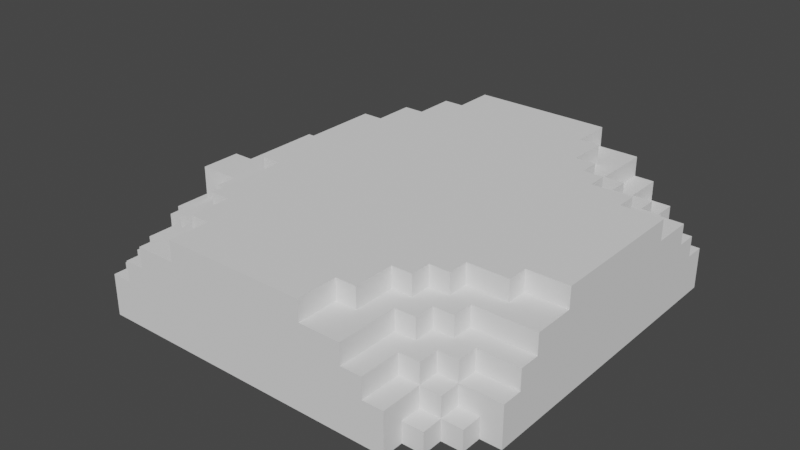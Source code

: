 # Source: Dirt_Tshape_rigg.blend  (saved by Blender 3.6.11; exported with 4.5.12 LTS)
import bpy
from mathutils import Matrix  # noqa: F401  (used for matrix-valued properties, if any)

bpy.ops.wm.read_factory_settings(use_empty=True)
scene = bpy.context.scene
scene.name = 'Scene'

# ---- collections
col_collection = bpy.data.collections.new('Collection'); scene.collection.children.link(col_collection)

# ---- materials (node trees are filled in below, after node groups)
mat_material_006 = bpy.data.materials.new('Material.006')
mat_material_006.use_transparent_shadow = False
mat_material_006.roughness = 1.0

# ---- material node trees
mat_material_006.use_nodes = True; mat_material_006.node_tree.nodes.clear()
_N = mat_material_006.node_tree.nodes; _L = mat_material_006.node_tree.links
n0 = _N.new('ShaderNodeBsdfPrincipled'); n0.name = 'Principled BSDF'; n0.location = (0, 300)
n0.distribution = 'GGX'
n0.subsurface_method = 'RANDOM_WALK_SKIN'
n0.inputs[2].default_value = 1.0
n0.inputs[3].default_value = 1.45
n0.inputs[13].default_value = 0.0
n0.inputs[27].default_value = (0.0, 0.0, 0.0, 1.0)
n0.inputs[28].default_value = 1.0
n1 = _N.new('ShaderNodeOutputMaterial'); n1.name = 'Material Output'; n1.location = (280, 300)
_L.new(n0.outputs[0], n1.inputs[0])
n1.is_active_output = True

# ---- world
world_world = bpy.data.worlds.new('World'); scene.world = world_world
world_world.use_nodes = True; world_world.node_tree.nodes.clear()
_N = world_world.node_tree.nodes; _L = world_world.node_tree.links
n0 = _N.new('ShaderNodeOutputWorld'); n0.name = 'World Output'; n0.location = (300, 300)
n1 = _N.new('ShaderNodeBackground'); n1.name = 'Background'; n1.location = (10, 300)
n1.inputs[0].default_value = (0.05088, 0.05088, 0.05088, 1.0)
_L.new(n1.outputs[0], n0.inputs[0])
n0.is_active_output = True
world_world.color = (0.05088, 0.05088, 0.05088)
world_world.use_sun_shadow = False
world_world.sun_shadow_jitter_overblur = 0.0

# ---- meshes
me_untitled_003 = bpy.data.meshes.new('Untitled.003')
me_untitled_003.from_pydata([(-0.95, -2e-06, -0.75), (-0.95, -2e-06, -0.35), (-0.95, 0.1, -0.75), (-0.95, 0.1, -0.35), (-1.05, -2e-06, -0.35), (-1.05, 0.1, -0.35), (-0.95, 0.1, -0.25), (-0.95, 0.2, -0.25), (-1.05, 0.1, -0.05), (-1.05, 0.2, -0.05), (-0.95, 0.1, -0.05), (-0.95, 0.2, -0.15), (-0.95, 0.2, -0.05), (-0.75, -2e-06, -1.05), (-0.85, -2e-06, -0.95), (-0.75, -2e-06, -0.95), (-0.75, 0.2, -1.05), (-0.85, 0.1, -0.95), (-0.85, 0.1, -0.85), (-0.85, 0.2, -0.85), (-0.75, 0.1, -0.95), (-0.75, 0.1, -0.85), (-0.75, 0.2, -0.85), (-0.65, 0.2, -1.05), (-0.55, 0.3, -1.05), (-0.65, 0.2, -0.85), (-0.35, 0.4, -1.05), (0.75, -2e-06, -1.05), (0.35, 0.4, -1.05), (-0.85, -2e-06, -0.75), (-0.85, 0.1, -0.75), (-0.85, 0.2, -0.65), (-0.75, 0.2, -0.65), (-0.85, 0.2, -0.25), (-0.85, 0.1, -0.25), (-0.85, 0.2, -0.15), (-1.15, -2e-06, 0.15), (-1.15, -2e-06, 0.25), (-1.15, 0.1, 0.15), (-1.15, 0.1, 0.25), (-1.05, -2e-06, 0.15), (-1.05, -2e-06, 0.25), (-1.05, -2e-06, 0.45), (-0.95, -2e-06, 0.45), (-1.05, 0.1, 0.05), (-1.05, 0.1, 0.15), (-1.05, 0.2, 0.05), (-0.95, 0.1, 0.05), (-0.95, 0.1, 0.25), (-0.95, 0.2, 0.05), (-0.95, 0.2, 0.25), (-1.05, 0.1, 0.25), (-1.05, 0.2, 0.25), (-1.05, 0.2, 0.45), (-0.95, 0.2, 0.35), (-0.95, -2e-06, 0.85), (-0.95, 0.1, 0.45), (-0.95, 0.1, 0.85), (-0.85, 0.2, 0.35), (-0.85, -2e-06, 0.85), (-0.85, 0.1, 0.45), (-0.85, 0.2, 0.45), (-0.85, 0.2, 0.65), (-0.85, 0.1, 0.85), (-0.85, 0.2, 0.85), (-0.75, 0.2, 0.65), (-0.75, 0.2, 0.85), (-0.85, -2e-06, 0.95), (-0.75, -2e-06, 0.95), (-0.75, -2e-06, 1.05), (-0.85, 0.1, 0.95), (-0.75, 0.1, 0.85), (-0.75, 0.1, 0.95), (-0.75, 0.2, 1.05), (-0.65, 0.2, 0.85), (-0.65, 0.2, 1.05), (-0.55, 0.3, 1.05), (0.75, -2e-06, 1.05), (-0.95, 0.3, -0.15), (-0.95, 0.3, 0.15), (-0.75, 0.3, -0.85), (-0.65, 0.3, -1.05), (-0.55, 0.4, -1.05), (-0.65, 0.3, -0.85), (-0.55, 0.3, -0.75), (-0.55, 0.4, -0.75), (-0.45, 0.4, -0.85), (-0.35, 0.4, -0.85), (-0.35, 0.5, -1.05), (-0.45, 0.5, -0.85), (-0.35, 0.5, -0.85), (-0.85, 0.3, -0.65), (-0.75, 0.3, -0.65), (-0.85, 0.3, -0.25), (-0.75, 0.3, -0.45), (-0.75, 0.4, -0.45), (-0.65, 0.3, -0.75), (-0.65, 0.4, -0.75), (-0.55, 0.4, -0.65), (-0.65, 0.3, -0.45), (-0.65, 0.4, -0.45), (-0.55, 0.4, -0.45), (-0.55, 0.5, -0.65), (-0.65, 0.5, -0.45), (-0.55, 0.5, -0.45), (-0.85, 0.4, -0.25), (-0.75, 0.3, -0.25), (-0.75, 0.4, -0.25), (-0.85, 0.3, -0.15), (-0.85, 0.4, 0.15), (-0.45, 0.4, -0.65), (-0.45, 0.5, -0.65), (-0.95, 0.4, 0.15), (-0.95, 0.4, 0.35), (-0.85, 0.3, 0.15), (-0.85, 0.3, 0.35), (-0.75, 0.4, 0.35), (-0.75, 0.3, 0.35), (-0.65, 0.4, 0.25), (-0.65, 0.4, 0.45), (-0.55, 0.4, 0.25), (-0.65, 0.5, 0.25), (-0.55, 0.5, 0.25), (-0.85, 0.3, 0.65), (-0.75, 0.3, 0.45), (-0.75, 0.3, 0.65), (-0.75, 0.4, 0.45), (-0.75, 0.3, 0.85), (-0.65, 0.3, 0.45), (-0.55, 0.4, 0.65), (-0.65, 0.3, 0.75), (-0.65, 0.4, 0.75), (-0.55, 0.3, 0.75), (-0.55, 0.4, 0.75), (-0.55, 0.5, 0.65), (-0.45, 0.5, 0.65), (-0.45, 0.4, 0.65), (-0.45, 0.4, 0.85), (-0.35, 0.5, 0.85), (-0.45, 0.5, 0.85), (-0.65, 0.3, 0.85), (-0.65, 0.3, 1.05), (-0.55, 0.4, 1.05), (-0.35, 0.4, 1.05), (-0.35, 0.4, 0.85), (-0.35, 0.5, 1.05), (0.75, -2e-06, -0.95), (0.65, 0.2, -1.05), (0.55, 0.3, -1.05), (0.75, 0.2, -1.05), (0.65, 0.2, -0.85), (0.75, 0.1, -0.95), (0.75, 0.1, -0.85), (0.75, 0.2, -0.85), (0.75, 0.2, -0.75), (0.85, -2e-06, -0.95), (0.85, -2e-06, -0.85), (0.95, -2e-06, -0.85), (0.85, 0.1, -0.95), (0.85, 0.1, -0.85), (0.85, 0.2, -0.85), (0.95, 0.1, -0.85), (0.95, -2e-06, -0.75), (0.85, 0.1, -0.75), (0.85, 0.2, -0.75), (0.85, 0.2, -0.65), (0.95, 0.1, -0.75), (1.05, -2e-06, -0.75), (1.05, 0.2, -0.65), (1.05, 0.2, -0.75), (1.05, 0.3, -0.55), (1.05, -2e-06, 0.75), (0.95, -2e-06, 0.75), (0.75, 0.2, 0.75), (0.35, 0.4, 1.05), (0.75, -2e-06, 0.95), (0.65, 0.2, 1.05), (0.55, 0.3, 1.05), (0.65, 0.2, 0.85), (0.75, 0.1, 0.85), (0.75, 0.1, 0.95), (0.75, 0.2, 0.85), (0.75, 0.2, 1.05), (1.05, 0.4, 0.35), (0.85, -2e-06, 0.85), (0.85, 0.1, 0.75), (0.85, 0.2, 0.65), (0.85, 0.2, 0.75), (0.95, 0.1, 0.75), (1.05, 0.2, 0.65), (1.05, 0.2, 0.75), (0.85, -2e-06, 0.95), (0.95, -2e-06, 0.85), (0.85, 0.1, 0.85), (0.85, 0.1, 0.95), (0.85, 0.2, 0.85), (0.95, 0.1, 0.85), (0.35, 0.5, -1.05), (0.35, 0.5, -0.85), (0.35, 0.4, -0.85), (0.55, 0.4, -1.05), (0.45, 0.4, -0.85), (0.55, 0.3, -0.75), (0.55, 0.4, -0.75), (0.45, 0.5, -0.85), (0.65, 0.3, -1.05), (0.65, 0.3, -0.85), (0.75, 0.3, -0.85), (0.45, 0.5, -0.65), (0.65, 0.5, 0.45), (0.45, 0.4, -0.65), (0.55, 0.4, -0.65), (0.55, 0.4, -0.55), (0.55, 0.5, -0.65), (0.55, 0.5, -0.55), (0.65, 0.3, -0.75), (0.65, 0.3, -0.65), (0.65, 0.4, -0.75), (0.65, 0.4, -0.65), (0.75, 0.3, -0.75), (0.75, 0.3, -0.65), (0.75, 0.4, -0.65), (0.65, 0.4, -0.55), (0.65, 0.4, -0.45), (0.75, 0.3, -0.55), (0.75, 0.4, -0.55), (0.65, 0.5, -0.55), (0.65, 0.5, -0.45), (0.85, 0.5, -0.35), (0.85, 0.5, 0.35), (0.85, 0.3, -0.75), (0.85, 0.3, -0.65), (0.85, 0.4, -0.45), (1.05, 0.4, -0.55), (0.85, 0.5, -0.45), (1.05, 0.3, -0.65), (0.85, 0.4, -0.35), (1.05, 0.4, -0.35), (1.05, 0.5, -0.35), (0.55, 0.5, 0.55), (0.35, 0.5, 0.85), (0.45, 0.5, 0.65), (0.55, 0.4, 0.55), (0.45, 0.4, 0.65), (0.45, 0.4, 0.85), (0.55, 0.3, 0.75), (0.55, 0.4, 0.65), (0.55, 0.4, 0.75), (0.45, 0.5, 0.85), (0.55, 0.5, 0.65), (0.65, 0.4, 0.45), (0.65, 0.4, 0.55), (0.75, 0.3, 0.55), (0.75, 0.4, 0.55), (0.65, 0.3, 0.65), (0.65, 0.3, 0.75), (0.65, 0.4, 0.65), (0.65, 0.4, 0.75), (0.75, 0.3, 0.65), (0.75, 0.3, 0.75), (0.75, 0.4, 0.65), (0.65, 0.5, 0.55), (0.35, 0.5, 1.05), (0.35, 0.4, 0.85), (0.55, 0.4, 1.05), (0.65, 0.3, 0.85), (0.65, 0.3, 1.05), (0.75, 0.3, 0.85), (0.85, 0.4, 0.35), (1.05, 0.5, 0.35), (0.85, 0.4, 0.45), (1.05, 0.3, 0.55), (1.05, 0.4, 0.55), (0.85, 0.3, 0.65), (0.85, 0.3, 0.75), (0.85, 0.5, 0.45), (1.05, 0.3, 0.65)], [], [(8, 6, 5), (24, 26, 23), (30, 31, 19), (34, 33, 30), (30, 2, 3), (34, 3, 6), (51, 53, 52), (40, 45, 44), (51, 48, 45), (56, 53, 42), (209, 228, 111, 122), (244, 263, 174, 264), (60, 62, 61), (2, 0, 1, 3), (69, 73, 72), (68, 69, 72), (143, 69, 77), (57, 56, 43, 55), (87, 26, 86), (82, 26, 24), (92, 96, 80), (99, 92, 94), (100, 98, 97), (108, 109, 105), (100, 95, 107), (100, 107, 109), (90, 89, 111), (63, 60, 56, 57), (84, 83, 96), (114, 109, 108), (117, 116, 115), (119, 120, 118), (119, 118, 116), (125, 128, 124), (130, 125, 127), (129, 119, 131), (139, 138, 135), (135, 122, 134), (119, 116, 126), (143, 144, 137), (143, 142, 76), (198, 90, 111, 208), (140, 132, 130), (163, 164, 166), (169, 168, 167), (166, 169, 167), (170, 167, 168), (177, 174, 176), (182, 77, 180), (77, 175, 180), (183, 171, 237), (187, 185, 188), (190, 188, 171), (189, 171, 183), (28, 200, 148), (41, 42, 53, 51), (214, 208, 111), (229, 228, 209), (228, 227, 111), (208, 204, 198), (170, 231, 224), (114, 108, 78, 79), (233, 237, 170), (232, 225, 223), (228, 234, 227), (199, 201, 200, 28), (248, 241, 240), (269, 183, 237, 238), (264, 174, 177), (116, 109, 112, 113), (262, 145, 143, 174), (273, 271, 252), (276, 271, 273), (253, 270, 250), (275, 229, 209), (269, 238, 228, 229), (88, 197, 28, 26), (61, 115, 58), (276, 189, 271), (49, 79, 12), (11, 6, 10, 12), (5, 6, 3), (10, 8, 9, 12), (10, 6, 8), (1, 4, 5, 3), (22, 16, 20, 21), (6, 11, 7), (4, 8, 5), (17, 18, 21, 20), (21, 18, 19, 22), (16, 22, 25, 23), (13, 16, 23), (20, 15, 14, 17), (14, 18, 17), (27, 13, 26, 28), (13, 20, 16), (15, 20, 13), (19, 31, 32, 22), (23, 26, 13), (30, 29, 0, 2), (30, 33, 31), (34, 6, 7, 33), (7, 11, 35, 33), (18, 14, 29, 30), (34, 30, 3), (18, 30, 19), (50, 49, 47, 48), (47, 44, 45, 48), (46, 44, 47, 49), (52, 53, 54, 50), (48, 51, 52, 50), (38, 36, 37, 39), (38, 39, 51, 45), (40, 36, 38, 45), (37, 41, 51, 39), (64, 62, 60, 63), (43, 56, 42), (62, 64, 66, 65), (66, 71, 72, 73), (63, 70, 72, 71), (63, 71, 66, 64), (66, 73, 75, 74), (63, 59, 67, 70), (75, 73, 69), (67, 68, 72, 70), (53, 56, 60, 61), (76, 75, 69), (143, 76, 69), (58, 54, 53, 61), (55, 59, 63, 57), (82, 24, 84, 85), (81, 83, 84, 24), (88, 26, 87, 90), (87, 86, 89, 90), (26, 82, 85, 86), (92, 91, 93, 94), (84, 96, 97, 85), (97, 98, 85), (99, 94, 95, 100), (101, 98, 100), (102, 98, 101, 104), (101, 100, 103, 104), (97, 96, 99, 100), (95, 94, 106, 107), (99, 96, 92), (106, 93, 105, 107), (106, 94, 93), (89, 86, 110, 111), (109, 107, 105), (93, 108, 105), (85, 98, 110, 86), (110, 98, 102, 111), (104, 111, 102), (112, 79, 50, 113), (80, 96, 83), (103, 121, 122, 104), (116, 118, 109), (103, 100, 118, 121), (118, 100, 109), (118, 120, 122, 121), (115, 123, 125, 124), (130, 132, 133, 131), (119, 129, 120), (133, 129, 131), (124, 128, 119, 126), (122, 120, 129, 134), (119, 128, 130, 131), (135, 136, 137, 139), (125, 130, 128), (122, 111, 104), (138, 122, 135), (136, 129, 133, 137), (129, 136, 135, 134), (116, 117, 124, 126), (133, 132, 76, 142), (124, 117, 115), (132, 140, 141, 76), (138, 144, 143, 145), (137, 144, 138, 139), (133, 142, 143, 137), (114, 79, 112, 109), (151, 149, 153, 152), (115, 116, 113), (140, 130, 127), (28, 148, 147), (147, 149, 27), (147, 150, 153, 149), (155, 158, 159, 156), (28, 147, 27), (149, 151, 27), (27, 151, 146), (157, 156, 159, 161), (164, 165, 168, 169), (167, 170, 237, 171), (166, 164, 169), (162, 166, 167), (151, 152, 159, 158), (159, 152, 153, 160), (155, 146, 151, 158), (159, 160, 164, 163), (159, 163, 166, 161), (157, 161, 166, 162), (153, 154, 164, 160), (180, 179, 181, 182), (174, 143, 77), (178, 176, 182, 181), (186, 187, 190, 189), (77, 182, 176), (176, 174, 77), (190, 171, 189), (191, 184, 193, 194), (190, 187, 188), (171, 188, 172), (193, 184, 192, 196), (179, 180, 194, 193), (179, 193, 195, 181), (180, 175, 191, 194), (185, 187, 195, 193), (240, 138, 145, 262), (185, 193, 196, 188), (192, 172, 188, 196), (173, 181, 195, 187), (28, 197, 198, 199), (88, 90, 198, 197), (148, 200, 203, 202), (205, 148, 202, 206), (203, 200, 201), (201, 199, 198, 204), (203, 201, 210, 211), (215, 217, 218, 216), (215, 216, 220, 219), (220, 216, 218, 221), (203, 211, 218, 217), (223, 225, 222), (215, 202, 203, 217), (201, 204, 208, 210), (227, 226, 214), (211, 210, 208, 213), (222, 226, 227, 223), (220, 221, 225, 224), (214, 213, 208), (218, 222, 225, 221), (211, 213, 214, 212), (211, 212, 222, 218), (222, 212, 214, 226), (170, 224, 225, 233), (227, 214, 111), (232, 233, 225), (237, 236, 228, 238), (170, 235, 231), (232, 234, 228, 236), (232, 236, 237, 233), (219, 220, 231, 230), (232, 223, 227, 234), (224, 231, 220), (206, 215, 219, 207), (243, 244, 247, 246), (202, 215, 206), (239, 209, 122), (240, 122, 138), (241, 239, 122), (240, 241, 122), (254, 256, 257, 255), (251, 253, 250), (254, 255, 259, 258), (254, 258, 260, 256), (246, 247, 257, 256), (245, 255, 257, 247), (250, 209, 261, 251), (239, 261, 209), (243, 241, 248, 244), (243, 246, 249, 241), (252, 253, 260, 258), (241, 249, 239), (251, 256, 260, 253), (242, 239, 249, 246), (242, 246, 256, 251), (242, 251, 261, 239), (263, 240, 262, 174), (245, 247, 264, 177), (245, 177, 266, 265), (244, 264, 247), (263, 244, 248, 240), (268, 183, 269, 229), (252, 271, 272, 253), (253, 272, 270), (268, 229, 275, 270), (272, 271, 183), (268, 270, 272, 183), (258, 259, 274, 273), (250, 270, 275, 209), (258, 273, 252), (255, 265, 267, 259), (81, 23, 25, 83), (265, 255, 245), (23, 81, 24), (25, 22, 80, 83), (79, 78, 11, 12), (80, 22, 32, 92), (32, 31, 91, 92), (91, 31, 33, 93), (93, 33, 35, 108), (35, 11, 78, 108), (147, 205, 206, 150), (153, 150, 206, 207), (164, 230, 231, 165), (148, 205, 147), (168, 165, 231, 235), (235, 170, 168), (153, 207, 219, 154), (164, 154, 219, 230), (115, 61, 62, 123), (49, 50, 79), (54, 113, 50), (125, 65, 66, 127), (62, 65, 125, 123), (140, 74, 75, 141), (66, 74, 140, 127), (76, 141, 75), (54, 58, 115, 113), (186, 273, 274, 187), (271, 189, 183), (186, 189, 276, 273), (178, 265, 266, 176), (178, 181, 267, 265), (173, 259, 267, 181), (176, 266, 177), (173, 187, 274, 259), (9, 8, 44, 46), (9, 46, 49, 12), (44, 8, 4, 40)])
_uv = me_untitled_003.uv_layers.new(name='UVMap')
_uv.uv.foreach_set('vector', [0.8857, 0.5143, 0.9143, 0.4571, 0.8857, 0.4286, 0.4857, 0.6857, 0.5429, 0.7143, 0.4571, 0.6571, 0.8286, 0.05714, 0.8571, 0.08571, 0.8571, 0.02857, 0.8286, 0.2, 0.8571, 0.2, 0.8286, 0.05714, 0.9429, 0.3143, 0.9143, 0.3143, 0.9143, 0.4286, 0.9429, 0.4571, 0.9143, 0.4286, 0.9143, 0.4571, 0.8286, 0.8571, 0.8571, 0.9143, 0.8571, 0.8571, 0.5714, 0.8857, 0.6, 0.8857, 0.6, 0.8571, 0.6, 0.9429, 0.6286, 0.9429, 0.6, 0.9143, 0.8571, 0.5714, 0.8286, 0.6, 0.8286, 0.5429, 0.3714, 0.4286, 0.4286, 0.2, 0.05714, 0.1143, 0.02857, 0.3714, 0.02857, 0.8857, 0.0, 0.8857, 0.0, 0.9429, 0.05714, 0.9429, 0.6286, 0.7714, 0.6571, 0.8286, 0.6571, 0.7714, 0.7143, 0.7429, 0.6857, 0.7429, 0.6857, 0.8571, 0.7143, 0.8571, 0.6857, 0.9143, 0.7429, 0.9143, 0.7143, 0.8857, 0.6857, 0.8857, 0.6857, 0.9143, 0.7143, 0.8857, 0.1143, 0.7143, 0.0, 0.6, 0.4286, 0.6, 0.8, 0.8571, 0.8, 0.7429, 0.7714, 0.7429, 0.7714, 0.8571, 0.4857, 0.8, 0.4857, 0.7429, 0.4571, 0.8, 0.4857, 0.7143, 0.5429, 0.7143, 0.4857, 0.6857, 0.8286, 0.4286, 0.8571, 0.4, 0.8286, 0.3714, 0.8571, 0.4857, 0.8286, 0.4286, 0.8286, 0.4857, 0.4, 0.9143, 0.4286, 0.8571, 0.4, 0.8286, 0.8857, 0.2286, 0.9143, 0.3143, 0.9143, 0.2, 0.5714, 0.0, 0.5429, 0.0, 0.5429, 0.05714, 0.5714, 0.0, 0.5429, 0.05714, 0.5143, 0.1714, 0.08571, 0.05714, 0.05714, 0.05714, 0.05714, 0.1143, 0.8, 0.5429, 0.8, 0.4286, 0.7714, 0.4286, 0.7714, 0.5429, 0.8857, 0.4, 0.8571, 0.3714, 0.8571, 0.4, 0.8857, 0.3143, 0.9143, 0.3143, 0.8857, 0.2286, 0.9429, 0.5714, 0.9429, 0.6, 0.9143, 0.5714, 0.5714, 0.2571, 0.6, 0.2, 0.5714, 0.2, 0.5714, 0.2571, 0.5714, 0.2, 0.5429, 0.2286, 0.8857, 0.6857, 0.9143, 0.6286, 0.8857, 0.6286, 0.9143, 0.7143, 0.8857, 0.6857, 0.8857, 0.7429, 0.6, 0.3143, 0.5714, 0.2571, 0.5714, 0.3429, 0.05714, 0.5429, 0.08571, 0.5429, 0.05714, 0.4857, 0.05714, 0.4857, 0.02857, 0.3714, 0.02857, 0.4857, 0.5714, 0.2571, 0.5429, 0.2286, 0.5429, 0.2571, 0.6571, 0.4286, 0.6571, 0.3714, 0.6286, 0.3714, 0.1143, 0.7143, 0.05714, 0.7143, 0.05714, 0.6857, 0.2857, 0.05714, 0.08571, 0.05714, 0.05714, 0.1143, 0.3143, 0.1143, 0.9143, 0.7429, 0.9429, 0.7143, 0.9143, 0.7143, 0.8571, 0.8286, 0.8571, 0.8571, 0.8857, 0.8286, 0.7143, 0.0, 0.7143, 0.02857, 0.6571, 0.0, 0.8857, 0.8286, 0.9143, 0.8571, 0.9143, 0.8, 0.7429, 0.05714, 0.6571, 0.0, 0.7143, 0.02857, 0.3714, 0.6857, 0.3143, 0.7143, 0.4, 0.6571, 0.7714, 0.8571, 0.7143, 0.8571, 0.7429, 0.8286, 0.7143, 0.8571, 0.7143, 0.8286, 0.7429, 0.8286, 0.7714, 0.3143, 0.6571, 0.4286, 0.7714, 0.1143, 0.7429, 0.9143, 0.7429, 0.8857, 0.7714, 0.8857, 0.8, 0.9143, 0.7714, 0.8857, 0.8, 0.8571, 0.7143, 0.4, 0.6571, 0.4286, 0.7714, 0.3143, 0.7429, 0.7143, 0.8, 0.7143, 0.8, 0.6857, 0.8, 0.8571, 0.8, 0.9143, 0.8571, 0.9143, 0.8286, 0.8571, 0.3429, 0.1429, 0.3143, 0.1143, 0.05714, 0.1143, 0.4286, 0.4, 0.4286, 0.2, 0.3714, 0.4286, 0.4286, 0.2, 0.3714, 0.1714, 0.05714, 0.1143, 0.3143, 0.1143, 0.3143, 0.05714, 0.2857, 0.05714, 0.6286, 0.5714, 0.5714, 0.5429, 0.5429, 0.5714, 0.9714, 0.1714, 0.9714, 0.08571, 0.9429, 0.08571, 0.9429, 0.1714, 0.7714, 0.05714, 0.7714, 0.1143, 0.7429, 0.05714, 0.3429, 0.9143, 0.3143, 0.8857, 0.2857, 0.9143, 0.4286, 0.2, 0.4286, 0.1714, 0.3714, 0.1714, 0.2, 0.8, 0.2286, 0.8, 0.2571, 0.7429, 0.2, 0.7429, 0.3143, 0.5429, 0.3143, 0.4857, 0.2857, 0.5429, 0.8, 0.3143, 0.7714, 0.3143, 0.7714, 0.1143, 0.8, 0.1143, 0.3714, 0.7143, 0.3143, 0.7143, 0.3714, 0.6857, 0.5429, 0.2286, 0.5143, 0.1714, 0.4857, 0.1714, 0.4857, 0.2286, 0.3143, 0.7429, 0.1143, 0.7429, 0.1143, 0.7143, 0.3143, 0.7143, 0.7143, 0.4571, 0.7714, 0.4286, 0.6857, 0.4286, 0.7714, 0.4571, 0.7714, 0.4286, 0.7143, 0.4571, 0.1143, 0.8, 0.1429, 0.7714, 0.08571, 0.7714, 0.4286, 0.4286, 0.4286, 0.4, 0.3714, 0.4286, 0.4857, 0.4, 0.4857, 0.2, 0.4286, 0.2, 0.4286, 0.4, 0.5429, 0.7429, 0.7429, 0.7429, 0.7429, 0.7143, 0.5429, 0.7143, 0.6571, 0.7714, 0.6857, 0.7429, 0.6571, 0.7429, 0.7429, 0.4, 0.7143, 0.4, 0.7429, 0.3714, 0.5143, 0.8286, 0.5429, 0.8571, 0.5143, 0.8, 0.5143, 0.7714, 0.4857, 0.7429, 0.4857, 0.8, 0.5143, 0.8, 0.8857, 0.4286, 0.9143, 0.4571, 0.9143, 0.4286, 0.3714, 0.9429, 0.3429, 0.9429, 0.3429, 0.9714, 0.3714, 0.9714, 0.9143, 0.5143, 0.9143, 0.4571, 0.8857, 0.5143, 1.0, 0.4, 0.9714, 0.4, 0.9714, 0.4286, 1.0, 0.4286, 0.8286, 0.6, 0.8286, 0.5429, 0.8, 0.5714, 0.8, 0.6, 0.4857, 0.7429, 0.5143, 0.7714, 0.5143, 0.7429, 0.5714, 0.7429, 0.6, 0.8286, 0.6, 0.7429, 0.6571, 0.9714, 0.6571, 1.0, 0.6857, 1.0, 0.6857, 0.9714, 0.2286, 0.9714, 0.2, 0.9714, 0.2, 1.0, 0.2286, 1.0, 0.4286, 0.9143, 0.4286, 0.9714, 0.4571, 0.9714, 0.4571, 0.9143, 0.4286, 0.6, 0.4286, 0.6571, 0.4571, 0.6571, 1.0, 0.4, 1.0, 0.3714, 0.9714, 0.3714, 0.9714, 0.4, 0.8, 0.0, 0.8286, 0.02857, 0.8286, 0.0, 0.8571, 0.6, 0.4286, 0.6, 0.5429, 0.7143, 0.7429, 0.7143, 0.7714, 0.5429, 0.8, 0.5714, 0.8286, 0.5429, 0.7714, 0.5714, 0.8, 0.5714, 0.7714, 0.5429, 0.9429, 0.8571, 0.9429, 0.9143, 0.9714, 0.9143, 0.9714, 0.8571, 0.4571, 0.6571, 0.5429, 0.7143, 0.4286, 0.6, 0.9714, 0.5429, 0.9714, 0.5143, 0.9429, 0.5143, 0.9429, 0.5429, 0.8286, 0.05714, 0.8571, 0.2, 0.8571, 0.08571, 0.9429, 0.2857, 0.9143, 0.2857, 0.9143, 0.3143, 0.9429, 0.3143, 0.9714, 0.1143, 0.9714, 0.1429, 1.0, 0.1429, 1.0, 0.1143, 0.8286, 0.02857, 0.8, 0.0, 0.8, 0.05714, 0.8286, 0.05714, 0.9429, 0.4571, 0.9429, 0.3143, 0.9143, 0.4286, 0.8286, 0.02857, 0.8286, 0.05714, 0.8571, 0.02857, 0.5143, 0.8857, 0.5143, 0.8286, 0.4857, 0.8286, 0.4857, 0.8857, 0.6286, 0.8857, 0.6, 0.8857, 0.6, 0.9143, 0.6286, 0.9429, 0.6571, 0.9714, 0.6571, 0.9429, 0.6857, 0.9429, 0.6857, 0.9714, 0.8571, 0.8571, 0.8571, 0.9143, 0.8857, 0.8857, 0.8857, 0.8571, 0.02857, 0.9714, 0.0, 0.9714, 0.0, 1.0, 0.02857, 1.0, 1.0, 0.6857, 0.9714, 0.6857, 0.9714, 0.7143, 1.0, 0.7143, 0.5714, 0.9143, 0.5714, 0.9429, 0.6, 0.9429, 0.6, 0.9143, 0.2286, 0.9429, 0.2, 0.9429, 0.2, 0.9714, 0.2286, 0.9714, 0.6, 0.9429, 0.6286, 0.9429, 0.6286, 0.9714, 0.6, 0.9714, 0.6571, 0.8857, 0.6571, 0.8286, 0.6286, 0.7714, 0.6286, 0.8857, 0.8571, 0.5429, 0.8571, 0.5714, 0.8286, 0.5429, 0.8857, 0.9143, 0.8857, 0.9714, 0.9143, 0.9714, 0.9143, 0.9143, 0.7429, 0.8571, 0.7143, 0.8571, 0.7143, 0.8857, 0.7429, 0.9143, 0.2857, 0.9714, 0.2857, 1.0, 0.3143, 1.0, 0.3143, 0.9714, 0.3429, 0.9714, 0.3714, 0.9714, 0.3714, 1.0, 0.3429, 1.0, 0.8, 0.9143, 0.8, 0.9714, 0.8286, 0.9714, 0.8286, 0.9143, 0.7143, 0.9429, 0.6857, 0.9429, 0.6857, 0.9714, 0.7143, 0.9714, 0.02857, 0.6571, 0.0, 0.6571, 0.0, 0.6, 0.9143, 0.9429, 0.9429, 0.9429, 0.9429, 0.9714, 0.9143, 0.9714, 0.8286, 0.6, 0.8571, 0.5714, 0.8857, 0.5714, 0.8857, 0.6, 0.05714, 0.6857, 0.02857, 0.6571, 0.0, 0.6, 0.1143, 0.7143, 0.05714, 0.6857, 0.0, 0.6, 0.9143, 0.8857, 0.8857, 0.8857, 0.8571, 0.9143, 0.9143, 0.9143, 0.1714, 0.9429, 0.2, 0.9429, 0.2, 0.9714, 0.1714, 0.9714, 0.9429, 0.2, 0.9143, 0.2, 0.9143, 0.2857, 0.9429, 0.2857, 0.8571, 0.3143, 0.8571, 0.3714, 0.8857, 0.4, 0.8857, 0.3143, 0.6857, 0.8857, 0.6571, 0.8857, 0.6571, 0.9429, 0.6857, 0.9429, 1.0, 0.6, 0.9714, 0.6, 0.9714, 0.6286, 1.0, 0.6286, 0.4857, 0.7429, 0.4286, 0.7429, 0.4286, 0.8286, 0.4571, 0.8, 0.8286, 0.4286, 0.8, 0.4286, 0.8, 0.5429, 0.8286, 0.4857, 1.0, 0.6286, 0.9714, 0.6286, 0.9714, 0.6571, 1.0, 0.6571, 0.4, 0.8286, 0.4286, 0.8571, 0.4286, 0.8286, 0.4857, 0.9714, 0.4571, 0.9714, 0.4571, 1.0, 0.4857, 1.0, 0.4286, 0.9143, 0.4286, 0.8571, 0.4, 0.9143, 0.4286, 0.9143, 0.4, 0.9143, 0.4, 0.9714, 0.4286, 0.9714, 1.0, 0.08571, 0.9714, 0.08571, 0.9714, 0.1143, 1.0, 0.1143, 0.9714, 0.7714, 0.9429, 0.7714, 0.9429, 0.8571, 0.9714, 0.8571, 0.5429, 0.9143, 0.5143, 0.9143, 0.5143, 0.9714, 0.5429, 0.9714, 0.8571, 0.4857, 0.8571, 0.4, 0.8286, 0.4286, 0.2857, 0.9714, 0.2571, 0.9714, 0.2571, 1.0, 0.2857, 1.0, 0.8286, 0.5429, 0.8286, 0.4857, 0.8, 0.5429, 0.9714, 0.2857, 0.9429, 0.2857, 0.9429, 0.3429, 0.9714, 0.3429, 0.5143, 0.1714, 0.5429, 0.05714, 0.5143, 0.05714, 0.8857, 0.2, 0.8857, 0.2286, 0.9143, 0.2, 0.4286, 0.8286, 0.4286, 0.8571, 0.4571, 0.8571, 0.4571, 0.8, 1.0, 0.7714, 0.9714, 0.7714, 0.9714, 0.8, 1.0, 0.8, 0.02857, 0.1714, 0.05714, 0.1143, 0.02857, 0.1143, 0.5714, 0.8571, 0.5429, 0.8571, 0.5143, 0.8857, 0.5714, 0.9143, 0.8286, 0.3714, 0.8571, 0.4, 0.8571, 0.3714, 0.0, 0.1714, 0.0, 0.3714, 0.02857, 0.3714, 0.02857, 0.1714, 0.5429, 0.2286, 0.5714, 0.2, 0.5143, 0.1714, 0.9429, 0.0, 0.9143, 0.0, 0.9143, 0.2, 0.9429, 0.2, 0.5714, 0.2, 0.5714, 0.0, 0.5143, 0.1714, 0.9714, 0.5429, 1.0, 0.5429, 1.0, 0.5714, 0.9714, 0.5714, 0.8571, 0.6, 0.8571, 0.6857, 0.8857, 0.6857, 0.8857, 0.6286, 0.02857, 0.9714, 0.05714, 0.9714, 0.05714, 1.0, 0.02857, 1.0, 0.5714, 0.2571, 0.6, 0.3143, 0.6, 0.2, 0.6, 0.3429, 0.6, 0.3143, 0.5714, 0.3429, 0.3143, 0.9714, 0.3429, 0.9714, 0.3429, 1.0, 0.3143, 1.0, 0.8286, 0.7429, 0.8, 0.7429, 0.8, 0.8571, 0.8286, 0.8571, 0.9714, 0.6, 0.9429, 0.6, 0.9429, 0.6857, 0.9714, 0.6857, 0.9714, 0.2286, 0.9429, 0.2286, 0.9429, 0.2857, 0.9714, 0.2857, 0.8857, 0.6857, 0.9143, 0.7143, 0.9143, 0.6286, 0.02857, 0.3714, 0.05714, 0.1143, 0.02857, 0.1714, 0.08571, 0.5429, 0.02857, 0.3714, 0.05714, 0.4857, 0.6286, 0.3143, 0.6, 0.3143, 0.6, 0.3429, 0.6286, 0.3714, 0.9714, 0.2286, 1.0, 0.2286, 1.0, 0.2571, 0.9714, 0.2571, 1.0, 0.2, 0.9714, 0.2, 0.9714, 0.2286, 1.0, 0.2286, 0.9714, 0.6857, 0.9429, 0.6857, 0.9429, 0.7714, 0.9714, 0.7714, 0.8857, 0.6286, 0.8857, 0.6, 0.8571, 0.6, 0.9429, 0.7143, 0.9143, 0.7429, 0.9143, 0.8, 0.9429, 0.8, 0.9714, 0.4, 0.9429, 0.4, 0.9429, 0.4571, 0.9714, 0.4571, 0.9714, 0.7429, 1.0, 0.7429, 1.0, 0.7714, 0.9714, 0.7714, 0.6, 0.3429, 0.6, 0.4286, 0.6571, 0.4286, 0.6286, 0.3714, 1.0, 0.7143, 0.9714, 0.7143, 0.9714, 0.7429, 1.0, 0.7429, 0.7429, 0.7714, 0.7714, 0.7429, 0.7714, 0.8, 0.7429, 0.8, 0.9143, 0.5714, 0.9429, 0.6, 0.8857, 0.6, 0.9143, 0.7429, 0.9143, 0.7143, 0.8857, 0.7429, 0.7429, 0.7143, 0.8, 0.6857, 0.8286, 0.6571, 0.8286, 0.6571, 0.8571, 0.6571, 0.8571, 0.6, 0.9143, 0.8, 0.9143, 0.8571, 0.9429, 0.8571, 0.9429, 0.8, 0.4, 0.9714, 0.4286, 0.9714, 0.4286, 1.0, 0.4, 1.0, 0.7429, 0.7143, 0.8286, 0.6571, 0.8571, 0.6, 0.7714, 0.7429, 0.7429, 0.7714, 0.7143, 0.7429, 0.7143, 0.7429, 0.7429, 0.7714, 0.7143, 0.7714, 0.4, 0.9429, 0.3714, 0.9429, 0.3714, 0.9714, 0.4, 0.9714, 0.6857, 0.9143, 0.6857, 0.9429, 0.7429, 0.9429, 0.7429, 0.9143, 0.6571, 0.0, 0.7429, 0.05714, 0.7714, 0.1143, 0.6571, 0.4286, 0.8857, 0.8286, 0.8571, 0.8571, 0.9143, 0.8571, 0.8857, 0.8, 0.8857, 0.8286, 0.9143, 0.8, 0.9714, 0.8857, 0.9714, 0.9143, 1.0, 0.9143, 1.0, 0.8857, 0.8857, 0.9714, 0.8571, 0.9714, 0.8571, 1.0, 0.8857, 1.0, 0.7714, 0.9714, 0.7429, 0.9714, 0.7429, 1.0, 0.7714, 1.0, 0.6286, 0.9429, 0.6571, 0.9429, 0.6571, 0.9714, 0.6286, 0.9714, 0.7143, 0.9429, 0.7143, 0.9714, 0.7429, 0.9714, 0.7429, 0.9429, 0.2857, 0.9429, 0.3143, 0.9429, 0.3143, 0.9714, 0.2857, 0.9714, 0.6857, 0.9714, 0.6857, 1.0, 0.7143, 1.0, 0.7143, 0.9714, 0.7429, 0.8286, 0.7429, 0.8, 0.7714, 0.8, 0.7714, 0.8571, 0.3143, 0.7143, 0.1143, 0.7143, 0.4286, 0.6, 0.9429, 0.1714, 0.9429, 0.2286, 0.9714, 0.2286, 0.9714, 0.1714, 0.8857, 0.5143, 0.8857, 0.5429, 0.9429, 0.5429, 0.9429, 0.5143, 0.4286, 0.6, 0.4286, 0.6571, 0.4, 0.6571, 0.4, 0.6571, 0.3143, 0.7143, 0.4286, 0.6, 0.7143, 0.4286, 0.6571, 0.4286, 0.7143, 0.4, 0.7429, 0.9714, 0.7429, 0.9429, 0.7714, 0.9429, 0.7714, 0.9714, 0.8, 0.9143, 0.7429, 0.9143, 0.7714, 0.8857, 0.8, 0.8571, 0.7714, 0.8857, 0.7714, 0.8571, 0.3143, 0.9714, 0.3143, 0.9429, 0.3429, 0.9429, 0.3429, 0.9714, 0.8286, 0.9714, 0.8286, 1.0, 0.8571, 1.0, 0.8571, 0.9714, 0.7714, 0.9714, 0.8, 0.9714, 0.8, 1.0, 0.7714, 1.0, 0.7143, 1.0, 0.7143, 0.9714, 0.7429, 0.9714, 0.7429, 1.0, 0.9714, 0.02857, 1.0, 0.02857, 1.0, 0.05714, 0.9714, 0.05714, 0.2857, 0.5429, 0.08571, 0.5429, 0.08571, 0.6, 0.2857, 0.6, 0.9714, 0.05714, 0.9714, 0.08571, 1.0, 0.08571, 1.0, 0.05714, 0.5714, 0.9714, 0.5714, 0.9429, 0.6, 0.9429, 0.6, 0.9714, 0.8, 0.9714, 0.8, 1.0, 0.8286, 1.0, 0.8286, 0.9714, 0.6286, 0.8857, 0.6571, 0.8857, 0.6571, 0.9429, 0.6286, 0.9429, 0.08571, 0.0, 0.08571, 0.05714, 0.2857, 0.05714, 0.2857, 0.0, 0.9143, 0.8571, 0.9429, 0.8571, 0.9429, 0.9429, 0.9143, 0.9429, 0.5143, 0.4286, 0.4857, 0.4286, 0.4857, 0.5143, 0.5143, 0.4857, 0.2571, 0.8286, 0.2571, 0.7429, 0.2286, 0.8, 1.0, 0.8, 0.9714, 0.8, 0.9714, 0.8286, 1.0, 0.8286, 0.2571, 0.8286, 0.2286, 0.8, 0.2286, 0.8571, 0.2571, 0.8571, 0.1143, 0.9714, 0.1429, 0.9714, 0.1429, 1.0, 0.1143, 1.0, 0.5143, 0.5143, 0.5143, 0.5429, 0.5429, 0.5429, 0.5429, 0.5143, 1.0, 0.8286, 0.9714, 0.8286, 0.9714, 0.8571, 1.0, 0.8571, 0.2571, 0.8286, 0.2571, 0.8571, 0.2857, 0.8571, 0.2857, 0.8286, 0.2857, 0.9143, 0.3143, 0.8857, 0.2857, 0.8857, 1.0, 0.1714, 0.9714, 0.1714, 0.9714, 0.2, 1.0, 0.2, 0.9429, 0.5429, 0.9714, 0.5429, 0.9714, 0.6, 0.9429, 0.6, 0.3714, 0.1714, 0.3714, 0.1429, 0.3429, 0.1429, 0.2571, 0.9429, 0.2286, 0.9429, 0.2286, 0.9714, 0.2571, 0.9714, 0.9714, 0.2571, 1.0, 0.2571, 1.0, 0.2857, 0.9714, 0.2857, 0.9714, 0.2857, 1.0, 0.2857, 1.0, 0.3143, 0.9714, 0.3143, 0.3429, 0.1429, 0.3429, 0.1143, 0.3143, 0.1143, 0.2857, 0.8571, 0.2857, 0.8857, 0.3143, 0.8857, 0.3143, 0.8571, 0.9714, 0.3143, 1.0, 0.3143, 1.0, 0.3429, 0.9714, 0.3429, 0.2571, 0.8571, 0.2571, 0.8857, 0.2857, 0.8857, 0.2857, 0.8571, 1.0, 0.3429, 0.9714, 0.3429, 0.9714, 0.3714, 1.0, 0.3714, 0.5714, 0.5714, 0.4857, 0.5714, 0.4857, 0.6, 0.5714, 0.6, 0.3714, 0.1714, 0.3429, 0.1429, 0.05714, 0.1143, 0.3429, 0.9143, 0.4, 0.8857, 0.3143, 0.8857, 0.7714, 0.5714, 0.7143, 0.5714, 0.7143, 0.6, 0.7714, 0.6, 0.6286, 0.5714, 0.6286, 0.5429, 0.5714, 0.5429, 0.5429, 0.9714, 0.5714, 0.9714, 0.5714, 1.0, 0.5429, 1.0, 0.3429, 0.9143, 0.3429, 0.9429, 0.4, 0.9429, 0.4, 0.8857, 0.5429, 0.5143, 0.5429, 0.5429, 0.5714, 0.5429, 0.5714, 0.5143, 0.1143, 0.9429, 0.05714, 0.9429, 0.05714, 0.9714, 0.1143, 0.9714, 0.5429, 0.5714, 0.5714, 0.5429, 0.5429, 0.5429, 0.5143, 0.4857, 0.5143, 0.5143, 0.5429, 0.5143, 0.5429, 0.4857, 0.02857, 0.8286, 0.02857, 0.8857, 0.05714, 0.8571, 0.05714, 0.8286, 0.4857, 0.5143, 0.5143, 0.5143, 0.5143, 0.4857, 0.3429, 0.4571, 0.3714, 0.4286, 0.02857, 0.3714, 0.2857, 0.5429, 0.02857, 0.3714, 0.08571, 0.5429, 0.3143, 0.4857, 0.3429, 0.4571, 0.02857, 0.3714, 0.2857, 0.5429, 0.3143, 0.4857, 0.02857, 0.3714, 0.9714, 0.4571, 1.0, 0.4571, 1.0, 0.4857, 0.9714, 0.4857, 0.08571, 0.8, 0.1143, 0.8, 0.08571, 0.7714, 0.6571, 0.4571, 0.6571, 0.4857, 0.6857, 0.4857, 0.6857, 0.4571, 0.9714, 0.5714, 1.0, 0.5714, 1.0, 0.6, 0.9714, 0.6, 0.05714, 0.8286, 0.05714, 0.8571, 0.08571, 0.8571, 0.08571, 0.8286, 0.9714, 0.4857, 1.0, 0.4857, 1.0, 0.5143, 0.9714, 0.5143, 0.9714, 0.5143, 1.0, 0.5143, 1.0, 0.5429, 0.9714, 0.5429, 0.3429, 0.4571, 0.3714, 0.4571, 0.3714, 0.4286, 0.9429, 0.4571, 0.9714, 0.4571, 0.9714, 0.5143, 0.9429, 0.5143, 0.2571, 0.9429, 0.2857, 0.9429, 0.2857, 0.9714, 0.2571, 0.9714, 0.05714, 0.9714, 0.08571, 0.9714, 0.08571, 1.0, 0.05714, 1.0, 0.3143, 0.4857, 0.3429, 0.4857, 0.3429, 0.4571, 0.08571, 0.8, 0.08571, 0.8286, 0.1143, 0.8286, 0.1143, 0.8, 0.9714, 0.4286, 1.0, 0.4286, 1.0, 0.4571, 0.9714, 0.4571, 0.05714, 0.8, 0.05714, 0.8286, 0.08571, 0.8286, 0.08571, 0.8, 0.9714, 0.1429, 1.0, 0.1429, 1.0, 0.1714, 0.9714, 0.1714, 0.9429, 0.3429, 0.9714, 0.3429, 0.9714, 0.4, 0.9429, 0.4, 0.9429, 0.0, 0.9714, 0.0, 0.9714, 0.08571, 0.9429, 0.08571, 0.6286, 0.4857, 0.6286, 0.5714, 0.6571, 0.5714, 0.6571, 0.5143, 0.02857, 0.8857, 0.05714, 0.9429, 0.05714, 0.8571, 0.9714, 0.6571, 1.0, 0.6571, 1.0, 0.6857, 0.9714, 0.6857, 0.6571, 0.5714, 0.7143, 0.5714, 0.7143, 0.6, 0.6571, 0.6, 0.5714, 0.5714, 0.6571, 0.5714, 0.6571, 0.6, 0.5714, 0.6, 0.1143, 0.8, 0.2, 0.8, 0.1429, 0.7714, 0.7714, 0.9429, 0.8, 0.9429, 0.8, 0.9714, 0.7714, 0.9714, 0.7714, 0.3714, 0.7429, 0.3714, 0.7714, 0.3143, 0.1429, 0.7429, 0.1429, 0.7714, 0.2, 0.8, 0.2, 0.7429, 0.6857, 0.4571, 0.6857, 0.4857, 0.7143, 0.4857, 0.7143, 0.4571, 0.1143, 0.9429, 0.1714, 0.9429, 0.1714, 0.9714, 0.1143, 0.9714, 0.6857, 0.4571, 0.7143, 0.4571, 0.6857, 0.4286, 0.6571, 0.4857, 0.6571, 0.5143, 0.6857, 0.5143, 0.6857, 0.4857, 0.4857, 0.9143, 0.4571, 0.9143, 0.4571, 0.9714, 0.4857, 0.9714, 0.6571, 0.5143, 0.6571, 0.4857, 0.6286, 0.4857, 0.4571, 0.6571, 0.4571, 0.6857, 0.4857, 0.6857, 0.6, 0.9714, 0.5714, 0.9714, 0.5714, 1.0, 0.6, 1.0, 0.5429, 0.8571, 0.5429, 0.7714, 0.5143, 0.7714, 0.5143, 0.8, 0.5714, 0.9143, 0.5429, 0.9143, 0.5429, 0.9714, 0.5714, 0.9714, 0.6286, 0.9714, 0.6, 0.9714, 0.6, 1.0, 0.6286, 1.0, 0.8857, 0.08571, 0.8571, 0.08571, 0.8571, 0.2, 0.8857, 0.2, 0.8857, 0.2, 0.8571, 0.2, 0.8571, 0.2286, 0.8857, 0.2286, 0.4, 0.9714, 0.3714, 0.9714, 0.3714, 1.0, 0.4, 1.0, 0.4857, 0.9143, 0.5143, 0.9143, 0.5143, 0.9714, 0.4857, 0.9714, 0.1143, 0.9714, 0.08571, 0.9714, 0.08571, 1.0, 0.1143, 1.0, 0.5143, 0.9714, 0.5429, 0.9714, 0.5429, 1.0, 0.5143, 1.0, 0.8, 0.6857, 0.8286, 0.6857, 0.8286, 0.6571, 0.8, 0.9143, 0.7429, 0.9143, 0.7429, 0.9429, 0.8, 0.9429, 0.7429, 0.02857, 0.7429, 0.05714, 0.7143, 0.02857, 0.9714, 0.0, 1.0, 0.0, 1.0, 0.02857, 0.9714, 0.02857, 1.0, 0.8571, 0.9714, 0.8571, 0.9714, 0.8857, 1.0, 0.8857, 0.6857, 0.7429, 0.6571, 0.7714, 0.6571, 0.8286, 0.6857, 0.8286, 0.5143, 0.8286, 0.5143, 0.8857, 0.5429, 0.8571, 0.5143, 0.9143, 0.5714, 0.9143, 0.5143, 0.8857, 0.8571, 0.9143, 0.8286, 0.9143, 0.8286, 0.9714, 0.8571, 0.9714, 0.4286, 0.9714, 0.4571, 0.9714, 0.4571, 1.0, 0.4286, 1.0, 0.8857, 0.9143, 0.8571, 0.9143, 0.8571, 0.9714, 0.8857, 0.9714, 0.4857, 0.9714, 0.5143, 0.9714, 0.5143, 1.0, 0.4857, 1.0, 0.05714, 0.6857, 0.02857, 0.6857, 0.02857, 0.6571, 0.8857, 0.5429, 0.9143, 0.5429, 0.9143, 0.5714, 0.8857, 0.6, 0.2286, 0.9714, 0.2571, 0.9714, 0.2571, 1.0, 0.2286, 1.0, 0.7429, 0.3714, 0.7143, 0.4, 0.7714, 0.3143, 0.0, 0.9429, 0.05714, 0.9429, 0.05714, 0.9714, 0.0, 0.9714, 0.9429, 0.9143, 0.9714, 0.9143, 0.9714, 0.9714, 0.9429, 0.9714, 0.1714, 0.9714, 0.2, 0.9714, 0.2, 1.0, 0.1714, 1.0, 0.1429, 0.9714, 0.1714, 0.9714, 0.1714, 1.0, 0.1429, 1.0, 0.4, 0.6571, 0.4, 0.6857, 0.3714, 0.6857, 0.8857, 0.9714, 0.9143, 0.9714, 0.9143, 1.0, 0.8857, 1.0, 0.6286, 0.8286, 0.6, 0.8286, 0.6, 0.8571, 0.6286, 0.8571, 0.6286, 0.9714, 0.6286, 1.0, 0.6571, 1.0, 0.6571, 0.9714, 0.6, 0.8571, 0.6, 0.8286, 0.5714, 0.7429, 0.5714, 0.8857])
me_untitled_003.materials.append(mat_material_006)
me_untitled_003.update()
me_untitled_003.normals_split_custom_set([tuple(v) for v in zip(*[iter([0.0, 1.0, 0.0, 0.0, 1.0, 0.0, 0.0, 1.0, 0.0, 0.0, 0.0, -1.0, 0.0, 0.0, -1.0, 0.0, 0.0, -1.0, -1.0, 1.49e-06, 0.0, -1.0, 1.49e-06, 0.0, -1.0, 1.49e-06, 0.0, -1.0, 0.0, 0.0, -1.0, 0.0, 0.0, -1.0, 0.0, 0.0, 0.0, 1.0, 0.0, 0.0, 1.0, 0.0, 0.0, 1.0, 0.0, 0.0, 1.0, 0.0, 0.0, 1.0, 0.0, 0.0, 1.0, 0.0, -1.0, 0.0, 0.0, -1.0, 0.0, 0.0, -1.0, 0.0, 0.0, -1.0, 0.0, 0.0, -1.0, 0.0, 0.0, -1.0, 0.0, 0.0, 0.0, 1.0, 0.0, 0.0, 1.0, 0.0, 0.0, 1.0, 0.0, 0.0, 0.0, 1.0, 0.0, 0.0, 1.0, 0.0, 0.0, 1.0, 0.0, 1.0, -1.016e-08, 0.0, 1.0, -1.016e-08, 0.0, 1.0, -1.016e-08, 0.0, 1.0, -1.016e-08, 0.0, 1.0, 0.0, 0.0, 1.0, 0.0, 0.0, 1.0, 0.0, 0.0, 1.0, 0.0, -1.0, 0.0, 0.0, -1.0, 0.0, 0.0, -1.0, 0.0, 0.0, -1.0, 0.0, 0.0, -1.0, 0.0, 0.0, -1.0, 0.0, 0.0, -1.0, 0.0, 0.0, -1.0, 0.0, 0.0, -1.0, 0.0, 0.0, -1.0, 0.0, 0.0, -1.0, 0.0, 0.0, -1.0, 0.0, 0.0, -1.0, 0.0, 0.0, 0.0, 0.0, 1.0, 0.0, 0.0, 1.0, 0.0, 0.0, 1.0, -1.0, 0.0, 0.0, -1.0, 0.0, 0.0, -1.0, 0.0, 0.0, -1.0, 0.0, 0.0, 0.0, 1.0, 0.0, 0.0, 1.0, 0.0, 0.0, 1.0, 0.0, 0.0, 0.0, -1.0, 0.0, 0.0, -1.0, 0.0, 0.0, -1.0, 0.0, 1.0, 0.0, 0.0, 1.0, 0.0, 0.0, 1.0, 0.0, 0.0, 1.0, 5.029e-06, 0.0, 1.0, 5.029e-06, 0.0, 1.0, 5.029e-06, 0.0, 1.0, 0.0, 0.0, 1.0, 0.0, 0.0, 1.0, 0.0, -1.0, 0.0, 0.0, -1.0, 0.0, 0.0, -1.0, 0.0, 0.0, 0.0, 1.0, 0.0, 0.0, 1.0, 0.0, 0.0, 1.0, 0.0, 0.0, 1.0, -3.725e-07, 0.0, 1.0, -3.725e-07, 0.0, 1.0, -3.725e-07, 0.0, 1.0, 0.0, 0.0, 1.0, 0.0, 0.0, 1.0, 0.0, 0.0, 1.0, 0.0, 0.0, 1.0, 0.0, 0.0, 1.0, 0.0, 0.0, 1.0, 0.0, 0.0, 1.0, 0.0, 0.0, 1.0, 0.0, 0.0, 1.0, 0.0, -1.0, 0.0, 0.0, -1.0, 0.0, 0.0, -1.0, 0.0, 0.0, 0.0, 0.0, 1.0, 0.0, 0.0, 1.0, 0.0, 0.0, 1.0, 0.0, 1.0, 4.843e-06, 0.0, 1.0, 4.843e-06, 0.0, 1.0, 4.843e-06, 4.917e-06, 1.0, 5.215e-06, 4.917e-06, 1.0, 5.215e-06, 4.917e-06, 1.0, 5.215e-06, 0.0, 1.0, 0.0, 0.0, 1.0, 0.0, 0.0, 1.0, 0.0, 0.0, 1.0, 0.0, 0.0, 1.0, 0.0, 0.0, 1.0, 0.0, 0.0, 1.0, 0.0, 0.0, 1.0, 0.0, 0.0, 1.0, 0.0, 0.0, 1.0, 0.0, 0.0, 1.0, 0.0, 0.0, 1.0, 0.0, 0.0, 1.0, 0.0, 0.0, 1.0, 0.0, 0.0, 1.0, 0.0, 0.0, 1.0, 9.686e-06, 0.0, 1.0, 9.686e-06, 0.0, 1.0, 9.686e-06, 0.0, 1.0, 0.0, 0.0, 1.0, 0.0, 0.0, 1.0, 0.0, 0.0, 0.0, 1.0, 0.0, 0.0, 1.0, 0.0, 0.0, 1.0, 0.0, 1.0, 0.0, 0.0, 1.0, 0.0, 0.0, 1.0, 0.0, 0.0, 1.0, 0.0, 0.0, 1.0, 0.0, 0.0, 1.0, 0.0, 0.0, 1.0, 0.0, 0.0, 0.0, -1.0, 0.0, 0.0, -1.0, 0.0, 0.0, -1.0, 1.0, 0.0, 0.0, 1.0, 0.0, 0.0, 1.0, 0.0, 0.0, 0.0, 0.0, -1.0, 0.0, 0.0, -1.0, 0.0, 0.0, -1.0, 1.0, 0.0, 0.0, 1.0, 0.0, 0.0, 1.0, 0.0, 0.0, 0.0, 0.0, 1.0, 0.0, 0.0, 1.0, 0.0, 0.0, 1.0, 1.0, 0.0, 0.0, 1.0, 0.0, 0.0, 1.0, 0.0, 0.0, 1.0, 0.0, 0.0, 1.0, 0.0, 0.0, 1.0, 0.0, 0.0, 1.0, 8.515e-07, 0.0, 1.0, 8.515e-07, 0.0, 1.0, 8.515e-07, 0.0, 0.0, 0.0, 1.0, 0.0, 0.0, 1.0, 0.0, 0.0, 1.0, 0.0, 0.0, 1.0, 0.0, 0.0, 1.0, 0.0, 0.0, 1.0, 1.0, 0.0, 0.0, 1.0, 0.0, 0.0, 1.0, 0.0, 0.0, 0.0, 0.0, -1.0, 0.0, 0.0, -1.0, 0.0, 0.0, -1.0, -1.0, 0.0, 0.0, -1.0, 0.0, 0.0, -1.0, 0.0, 0.0, -1.0, 0.0, 0.0, 0.0, 1.0, 0.0, 0.0, 1.0, 0.0, 0.0, 1.0, 0.0, 0.0, 1.0, 0.0, 0.0, 1.0, 0.0, 0.0, 1.0, 0.0, 0.0, 1.0, -1.703e-06, 0.0, 1.0, -1.703e-06, 0.0, 1.0, -1.703e-06, 0.0, 1.0, 0.0, 0.0, 1.0, 0.0, 0.0, 1.0, 0.0, 0.0, 1.0, -1.242e-07, 0.0, 1.0, -1.242e-07, 0.0, 1.0, -1.242e-07, 0.0, 1.0, 0.0, 0.0, 1.0, 0.0, 0.0, 1.0, 0.0, 0.0, 1.0, 0.0, 1.0, 0.0, 0.0, 1.0, 0.0, 0.0, 1.0, 0.0, 0.0, 0.0, 1.0, -3.725e-07, 0.0, 1.0, -3.725e-07, 0.0, 1.0, -3.725e-07, 0.0, 1.0, 0.0, 0.0, 1.0, 0.0, 0.0, 1.0, 0.0, 0.0, 1.0, -2.484e-07, 0.0, 1.0, -2.484e-07, 0.0, 1.0, -2.484e-07, 0.0, 1.0, -2.484e-07, 0.0, 1.0, 0.0, 0.0, 1.0, 0.0, 0.0, 1.0, 0.0, 1.0, 0.0, 0.0, 1.0, 0.0, 0.0, 1.0, 0.0, 0.0, 1.0, 0.0, 0.0, 0.0, 0.0, 1.0, 0.0, 0.0, 1.0, 0.0, 0.0, 1.0, 0.0, 1.0, -1.242e-07, 0.0, 1.0, -1.242e-07, 0.0, 1.0, -1.242e-07, 0.0, 1.0, -1.242e-07, 0.0, 0.0, 1.0, 0.0, 0.0, 1.0, 0.0, 0.0, 1.0, 0.0, 0.0, 1.0, 0.0, 1.0, 0.0, 0.0, 1.0, 0.0, 0.0, 1.0, 0.0, 0.0, 1.0, 0.0, 0.0, 1.0, 0.0, 0.0, 1.0, 0.0, 0.0, 1.0, 0.0, 0.0, 1.0, 0.0, 0.0, 1.0, 0.0, 0.0, 1.0, 0.0, 0.0, 1.0, 0.0, 0.0, 1.0, 0.0, 0.0, 1.0, 0.0, 0.0, 1.0, 0.0, 0.0, 1.0, 0.0, 0.0, 1.0, 0.0, 0.0, 0.0, -1.0, 0.0, 0.0, -1.0, 0.0, 0.0, -1.0, 0.0, 0.0, -1.0, -1.0, 0.0, 0.0, -1.0, 0.0, 0.0, -1.0, 0.0, 0.0, 1.0, 0.0, 0.0, 1.0, 0.0, 0.0, 1.0, 0.0, 0.0, -1.0, 0.0, 0.0, -1.0, 0.0, 0.0, -1.0, 0.0, 0.0, -1.0, -9.934e-07, 0.0, -1.0, -9.934e-07, 0.0, -1.0, -9.934e-07, 0.0, -1.0, -9.934e-07, 0.0, 0.0, 1.0, 0.0, 0.0, 1.0, 0.0, 0.0, 1.0, 0.0, 0.0, 0.0, -1.0, 0.0, 0.0, -1.0, 0.0, 0.0, -1.0, 0.0, 0.0, -1.0, 0.0, 1.0, 0.0, 0.0, 1.0, 0.0, 0.0, 1.0, 0.0, 0.0, 0.0, -1.0, 0.0, 0.0, -1.0, 0.0, 0.0, -1.0, 0.0, 0.0, -1.0, -1.0, 0.0, 0.0, -1.0, 0.0, 0.0, -1.0, 0.0, 0.0, -1.0, 0.0, 0.0, -1.0, 0.0, 0.0, -1.0, 0.0, 0.0, -1.0, 0.0, 0.0, -1.0, 0.0, 0.0, -1.0, 0.0, 0.0, -1.0, 0.0, 0.0, 0.0, 1.0, 0.0, 0.0, 1.0, 0.0, 0.0, 1.0, 0.0, 0.0, 1.0, 0.0, 0.0, 0.0, -1.0, 0.0, 0.0, -1.0, 0.0, 0.0, -1.0, 0.0, 0.0, -1.0, 0.0, 1.0, 0.0, 0.0, 1.0, 0.0, 0.0, 1.0, 0.0, 0.0, 1.0, 0.0, 0.0, 0.0, -1.0, 0.0, 0.0, -1.0, 0.0, 0.0, -1.0, 0.0, 0.0, -1.0, 0.0, 0.0, -1.0, 0.0, 0.0, -1.0, 0.0, 0.0, -1.0, -1.0, 0.0, 0.0, -1.0, 0.0, 0.0, -1.0, 0.0, 0.0, 0.0, 0.0, -1.0, 0.0, 0.0, -1.0, 0.0, 0.0, -1.0, 0.0, 0.0, -1.0, -1.0, 0.0, 0.0, -1.0, 0.0, 0.0, -1.0, 0.0, 0.0, -1.0, 0.0, 0.0, -1.0, 0.0, 0.0, -1.0, 0.0, 0.0, 0.0, 1.0, 0.0, 0.0, 1.0, 0.0, 0.0, 1.0, 0.0, 0.0, 1.0, 0.0, 1.49e-06, 0.0, -1.0, 1.49e-06, 0.0, -1.0, 1.49e-06, 0.0, -1.0, 0.0, 0.0, -1.0, 0.0, 0.0, -1.0, 0.0, 0.0, -1.0, 0.0, 0.0, -1.0, -1.0, -1.49e-06, 0.0, -1.0, -1.49e-06, 0.0, -1.0, -1.49e-06, 0.0, 0.0, 0.0, -1.0, 0.0, 0.0, -1.0, 0.0, 0.0, -1.0, 0.0, 0.0, -1.0, 0.0, 1.0, 0.0, 0.0, 1.0, 0.0, 0.0, 1.0, 0.0, 0.0, 1.0, 0.0, -1.0, -9.934e-07, 0.0, -1.0, -9.934e-07, 0.0, -1.0, -9.934e-07, 0.0, -1.0, -9.934e-07, 0.0, 0.0, 1.0, 0.0, 0.0, 1.0, 0.0, 0.0, 1.0, 0.0, -1.0, 0.0, 0.0, -1.0, 0.0, 0.0, -1.0, 0.0, 0.0, -1.0, 0.0, 0.0, -1.0, 0.0, 0.0, -1.0, 0.0, 0.0, -1.0, 0.0, 0.0, 0.0, 1.0, 0.0, 0.0, 1.0, 0.0, 0.0, 1.0, 0.0, 0.0, 1.0, 0.0, 0.0, 0.0, 1.0, 0.0, 0.0, 1.0, 0.0, 0.0, 1.0, 0.0, 0.0, 1.0, 0.0, 1.0, 0.0, 0.0, 1.0, 0.0, 0.0, 1.0, 0.0, 0.0, 1.0, 0.0, 0.0, 0.0, -1.0, 0.0, 0.0, -1.0, 0.0, 0.0, -1.0, 0.0, 0.0, -1.0, -1.0, 0.0, 0.0, -1.0, 0.0, 0.0, -1.0, 0.0, 0.0, -1.0, 0.0, 0.0, 0.0, 1.0, 0.0, 0.0, 1.0, 0.0, 0.0, 1.0, 0.0, 0.0, 1.0, 0.0, 0.0, 0.0, -1.0, 0.0, 0.0, -1.0, 0.0, 0.0, -1.0, 0.0, 0.0, -1.0, 0.0, 0.0, 1.0, 0.0, 0.0, 1.0, 0.0, 0.0, 1.0, 0.0, 0.0, 1.0, -1.0, 0.0, 0.0, -1.0, 0.0, 0.0, -1.0, 0.0, 0.0, -1.0, 0.0, 0.0, 0.0, 0.0, 1.0, 0.0, 0.0, 1.0, 0.0, 0.0, 1.0, 0.0, 1.0, 0.0, 0.0, 1.0, 0.0, 0.0, 1.0, 0.0, 0.0, 1.0, 0.0, -1.0, 0.0, 0.0, -1.0, 0.0, 0.0, -1.0, 0.0, 0.0, -1.0, 0.0, 0.0, 0.0, 1.0, 0.0, 0.0, 1.0, 0.0, 0.0, 1.0, 0.0, 0.0, 1.0, 0.0, 4.47e-06, -5.066e-06, 1.0, 4.47e-06, -5.066e-06, 1.0, 4.47e-06, -5.066e-06, 1.0, 4.47e-06, -5.066e-06, 1.0, 0.0, 1.0, 0.0, 0.0, 1.0, 0.0, 0.0, 1.0, 0.0, 0.0, 1.0, 0.0, -1.0, 0.0, 0.0, -1.0, 0.0, 0.0, -1.0, 0.0, 0.0, -1.0, 0.0, 0.0, 0.0, 0.0, 1.0, 0.0, 0.0, 1.0, 0.0, 0.0, 1.0, 0.0, 0.0, 1.0, 0.0, 0.0, 1.0, 0.0, 0.0, 1.0, 0.0, 0.0, 1.0, 0.0, 0.0, 1.0, 0.0, 0.0, 1.0, 0.0, 0.0, 1.0, 0.0, 0.0, 1.0, 0.0, 0.0, 1.0, 0.0, 0.0, 1.0, 0.0, 0.0, 1.0, 0.0, 0.0, 1.0, 0.0, 0.0, 1.0, 0.0, 0.0, 1.0, 0.0, 1.0, 0.0, 0.0, 1.0, 0.0, 0.0, 1.0, 0.0, 0.0, 1.0, 0.0, 0.0, 0.0, 1.0, 0.0, 0.0, 1.0, 0.0, 0.0, 1.0, 0.0, 0.0, 1.0, -1.0, 0.0, 0.0, -1.0, 0.0, 0.0, -1.0, 0.0, 0.0, -1.0, 0.0, 0.0, 0.0, 1.0, 0.0, 0.0, 1.0, 0.0, 0.0, 1.0, 0.0, 0.0, 1.0, 0.0, -1.0, 0.0, 0.0, -1.0, 0.0, 0.0, -1.0, 0.0, 0.0, -1.0, 0.0, 0.0, 0.0, 0.0, -1.0, 0.0, 0.0, -1.0, 0.0, 0.0, -1.0, 0.0, 0.0, -1.0, 0.0, 1.0, 0.0, 0.0, 1.0, 0.0, 0.0, 1.0, 0.0, 0.0, 1.0, 0.0, 3.378e-06, 1.0, 3.415e-06, 3.378e-06, 1.0, 3.415e-06, 3.378e-06, 1.0, 3.415e-06, 3.378e-06, 1.0, 3.415e-06, 0.0, 0.0, -1.0, 0.0, 0.0, -1.0, 0.0, 0.0, -1.0, 0.0, 0.0, -1.0, 0.0, 1.0, 0.0, 0.0, 1.0, 0.0, 0.0, 1.0, 0.0, 0.0, 0.0, -1.0, 0.0, 0.0, -1.0, 0.0, 0.0, -1.0, 0.0, 0.0, -1.0, 0.0, 1.0, 0.0, 0.0, 1.0, 0.0, 0.0, 1.0, 0.0, -1.0, 0.0, 0.0, -1.0, 0.0, 0.0, -1.0, 0.0, 0.0, -1.0, 0.0, 0.0, 0.0, 0.0, -1.0, 0.0, 0.0, -1.0, 0.0, 0.0, -1.0, 0.0, 0.0, -1.0, -1.0, 0.0, 0.0, -1.0, 0.0, 0.0, -1.0, 0.0, 0.0, -1.0, 0.0, 0.0, -1.0, 0.0, 0.0, -1.0, 0.0, 0.0, -1.0, 0.0, 0.0, -1.0, 0.0, 0.0, 3.378e-06, 1.0, 3.353e-06, 3.378e-06, 1.0, 3.353e-06, 3.378e-06, 1.0, 3.353e-06, 0.0, 0.0, -1.0, 0.0, 0.0, -1.0, 0.0, 0.0, -1.0, 0.0, 0.0, -1.0, 0.0, 1.0, 0.0, 0.0, 1.0, 0.0, 0.0, 1.0, 0.0, -1.0, 0.0, 0.0, -1.0, 0.0, 0.0, -1.0, 0.0, 0.0, -1.0, 0.0, 0.0, 0.0, 1.0, 0.0, 0.0, 1.0, 0.0, 0.0, 1.0, 0.0, -1.0, 0.0, 0.0, -1.0, 0.0, 0.0, -1.0, 0.0, 0.0, 0.0, 1.0, 0.0, 0.0, 1.0, 0.0, 0.0, 1.0, 0.0, 0.0, 1.0, 0.0, 0.0, 0.0, -1.0, 0.0, 0.0, -1.0, 0.0, 0.0, -1.0, 0.0, 0.0, -1.0, 0.0, 1.0, 0.0, 0.0, 1.0, 0.0, 0.0, 1.0, 0.0, -1.0, 0.0, 0.0, -1.0, 0.0, 0.0, -1.0, 0.0, 0.0, -1.0, 0.0, 0.0, 0.0, 1.0, 0.0, 0.0, 1.0, 0.0, 0.0, 1.0, 0.0, 0.0, 1.0, 0.0, 0.0, 1.0, 0.0, 0.0, 1.0, 0.0, 0.0, 1.0, 0.0, 0.0, 1.0, 4.967e-07, 0.0, 1.0, 4.967e-07, 0.0, 1.0, 4.967e-07, -1.0, 0.0, 0.0, -1.0, 0.0, 0.0, -1.0, 0.0, 0.0, -1.0, 0.0, 0.0, 0.0, 1.0, 0.0, 0.0, 1.0, 0.0, 0.0, 1.0, 0.0, 0.0, 0.0, 1.0, 0.0, 0.0, 1.0, 0.0, 0.0, 1.0, 0.0, 0.0, 1.0, 0.0, 1.0, 0.0, 0.0, 1.0, 0.0, 0.0, 1.0, 0.0, 0.0, 1.0, 0.0, 0.0, 0.0, 1.0, 0.0, 0.0, 1.0, 0.0, 0.0, 1.0, 0.0, 0.0, 1.0, -4.917e-06, 1.0, 2.421e-06, -4.917e-06, 1.0, 2.421e-06, -4.917e-06, 1.0, 2.421e-06, 0.0, 1.0, 0.0, 0.0, 1.0, 0.0, 0.0, 1.0, 0.0, 0.0, 0.0, 1.0, 0.0, 0.0, 1.0, 0.0, 0.0, 1.0, 0.0, 0.0, 1.0, -1.0, 0.0, 0.0, -1.0, 0.0, 0.0, -1.0, 0.0, 0.0, -1.0, 0.0, 0.0, -1.0, 0.0, 0.0, -1.0, 0.0, 0.0, -1.0, 0.0, 0.0, -1.0, 0.0, 0.0, -1.0, 0.0, 0.0, -1.0, 0.0, 0.0, -1.0, 0.0, 0.0, -1.0, 0.0, 0.0, 0.0, 1.0, 0.0, 0.0, 1.0, 0.0, 0.0, 1.0, 0.0, 0.0, 1.0, 0.0, 0.0, 1.0, 0.0, 0.0, 1.0, 0.0, 0.0, 1.0, 0.0, 0.0, 1.0, 0.0, 0.0, 1.0, 0.0, 0.0, 1.0, 0.0, 0.0, 1.0, 0.0, 0.0, 1.0, 0.0, 0.0, 1.0, 0.0, 0.0, 0.0, 1.0, 0.0, 0.0, 1.0, 0.0, 0.0, 1.0, 0.0, 0.0, 1.0, -1.0, 0.0, 0.0, -1.0, 0.0, 0.0, -1.0, 0.0, 0.0, -1.0, 0.0, 0.0, -1.0, 0.0, 0.0, -1.0, 0.0, 0.0, -1.0, 0.0, 0.0, -1.0, 0.0, 0.0, 0.0, 1.0, 0.0, 0.0, 1.0, 0.0, 0.0, 1.0, 0.0, 0.0, 1.0, 0.0, 0.0, 1.0, 0.0, 0.0, 1.0, 0.0, 0.0, 1.0, 0.0, -1.0, 0.0, 0.0, -1.0, 0.0, 0.0, -1.0, 0.0, 0.0, -1.0, 0.0, 0.0, 0.0, 0.0, 1.0, 0.0, 0.0, 1.0, 0.0, 0.0, 1.0, 0.0, 0.0, 1.0, 0.0, 1.0, 0.0, 0.0, 1.0, 0.0, 0.0, 1.0, 0.0, 0.0, 1.0, 0.0, 0.0, 0.0, -1.0, 0.0, 0.0, -1.0, 0.0, 0.0, -1.0, 0.0, 0.0, -1.0, 1.0, 0.0, 0.0, 1.0, 0.0, 0.0, 1.0, 0.0, 0.0, 1.0, 0.0, 0.0, 0.0, 0.0, 1.0, 0.0, 0.0, 1.0, 0.0, 0.0, 1.0, 0.0, 1.0, 0.0, 0.0, 1.0, 0.0, 0.0, 1.0, 0.0, 0.0, 0.0, -1.0, 0.0, 0.0, -1.0, 0.0, 0.0, -1.0, 0.0, 0.0, -1.0, 0.0, 0.0, -1.0, 0.0, 0.0, -1.0, 0.0, 1.0, 0.0, 0.0, 1.0, 0.0, 0.0, 1.0, 0.0, 0.0, 1.0, 0.0, 1.0, 0.0, 0.0, 1.0, 0.0, 0.0, 1.0, 0.0, 0.0, 1.0, 0.0, 0.0, -7.45e-07, 0.0, -1.0, -7.45e-07, 0.0, -1.0, -7.45e-07, 0.0, -1.0, 1.0, 0.0, 0.0, 1.0, 0.0, 0.0, 1.0, 0.0, 0.0, 1.0, 0.0, 0.0, 1.0, 0.0, 0.0, 1.0, 0.0, 0.0, 0.0, 0.0, -1.0, 0.0, 0.0, -1.0, 0.0, 0.0, -1.0, 0.0, 0.0, -1.0, 0.0, 1.0, 0.0, 0.0, 1.0, 0.0, 0.0, 1.0, 0.0, 0.0, 1.0, 0.0, 1.0, -3.725e-07, 0.0, 1.0, -3.725e-07, 0.0, 1.0, -3.725e-07, 0.0, 1.0, -3.725e-07, 0.0, 0.0, 0.0, -1.0, 0.0, 0.0, -1.0, 0.0, 0.0, -1.0, 0.0, 0.0, -1.0, 0.0, 0.0, -1.0, 0.0, 0.0, -1.0, 0.0, 1.0, 0.0, 0.0, 1.0, 0.0, 0.0, 1.0, 0.0, 0.0, 1.0, 0.0, 0.0, 0.0, -1.0, 0.0, 0.0, -1.0, 0.0, 0.0, -1.0, 0.0, 0.0, -1.0, 0.0, 0.0, -1.0, 0.0, 0.0, -1.0, 0.0, 0.0, -1.0, 0.0, 0.0, -1.0, 1.0, 0.0, 0.0, 1.0, 0.0, 0.0, 1.0, 0.0, 0.0, 1.0, 0.0, 0.0, 0.0, 1.0, 0.0, 0.0, 1.0, 0.0, 0.0, 1.0, 0.0, 0.0, 1.0, 0.0, 1.0, 0.0, 0.0, 1.0, 0.0, 0.0, 1.0, 0.0, 0.0, 1.0, 0.0, 0.0, 0.0, 1.0, 0.0, 0.0, 1.0, 0.0, 0.0, 1.0, 0.0, 0.0, 1.0, 0.0, 1.0, 0.0, 0.0, 1.0, 0.0, 0.0, 1.0, 0.0, 0.0, 1.0, 0.0, 0.0, 0.0, 0.0, 1.0, 0.0, 0.0, 1.0, 0.0, 0.0, 1.0, 0.0, 1.0, 0.0, 0.0, 1.0, 0.0, 0.0, 1.0, 0.0, 0.0, 1.0, 0.0, 0.0, 1.0, 0.0, 0.0, 1.0, 0.0, 0.0, 1.0, 0.0, 0.0, 1.0, 0.0, 0.0, 0.0, 1.0, 0.0, 0.0, 1.0, 0.0, 0.0, 1.0, 0.0, 0.0, 1.0, 0.0, 0.0, 1.0, 0.0, 0.0, 1.0, 1.0, 0.0, 0.0, 1.0, 0.0, 0.0, 1.0, 0.0, 0.0, 1.0, 0.0, 0.0, 1.0, 0.0, 0.0, 1.0, 0.0, 0.0, 1.0, 0.0, 0.0, 0.0, 0.0, 1.0, 0.0, 0.0, 1.0, 0.0, 0.0, 1.0, 0.0, 0.0, 1.0, 0.0, 0.0, 1.0, 0.0, 0.0, 1.0, 5.215e-06, 5.066e-06, 1.0, 5.215e-06, 5.066e-06, 1.0, 5.215e-06, 5.066e-06, 1.0, 5.215e-06, 5.066e-06, 1.0, 0.0, 1.0, 0.0, 0.0, 1.0, 0.0, 0.0, 1.0, 0.0, 0.0, 1.0, 0.0, 0.0, -1.013e-05, 1.0, 0.0, -1.013e-05, 1.0, 0.0, -1.013e-05, 1.0, 0.0, -1.013e-05, 1.0, 0.0, 0.0, 1.0, 0.0, 0.0, 1.0, 0.0, 0.0, 1.0, 0.0, 0.0, 1.0, 1.0, 4.468e-07, 0.0, 1.0, 4.468e-07, 0.0, 1.0, 4.468e-07, 0.0, 1.0, 4.468e-07, 0.0, 0.0, 1.0, 0.0, 0.0, 1.0, 0.0, 0.0, 1.0, 0.0, 0.0, 1.0, 0.0, 0.0, 1.0, 0.0, 0.0, 1.0, 0.0, 0.0, 1.0, 0.0, 0.0, 1.0, 0.0, 1.0, 0.0, 0.0, 1.0, 0.0, 0.0, 1.0, 0.0, 0.0, 1.0, 0.0, 0.0, 0.0, 1.0, 0.0, 0.0, 1.0, 0.0, 0.0, 1.0, 0.0, 0.0, 1.0, 0.0, 1.0, 0.0, 0.0, 1.0, 0.0, 0.0, 1.0, 0.0, 0.0, 1.0, 0.0, 0.0, 0.0, 1.0, 0.0, 0.0, 1.0, 0.0, 0.0, 1.0, 0.0, 0.0, 1.0, 0.0, 1.0, 0.0, 0.0, 1.0, 0.0, 0.0, 1.0, 0.0, 0.0, 1.0, 0.0, 0.0, 0.0, 1.0, 0.0, 0.0, 1.0, 0.0, 0.0, 1.0, 0.0, 0.0, 1.0, 0.0, 0.0, 1.0, 0.0, 0.0, 1.0, 0.0, 0.0, 1.0, 0.0, 0.0, 0.0, -1.0, 0.0, 0.0, -1.0, 0.0, 0.0, -1.0, 0.0, 0.0, -1.0, 0.0, 1.0, 0.0, 0.0, 1.0, 0.0, 0.0, 1.0, 0.0, 0.0, 1.0, 0.0, 1.0, 0.0, 0.0, 1.0, 0.0, 0.0, 1.0, 0.0, 0.0, 1.0, 0.0, 0.0, 0.0, 1.0, 0.0, 0.0, 1.0, 0.0, 0.0, 1.0, 0.0, 0.0, 1.0, 0.0, 0.0, 0.0, -1.0, 0.0, 0.0, -1.0, 0.0, 0.0, -1.0, 0.0, 0.0, -1.0, 0.0, 1.0, 0.0, 0.0, 1.0, 0.0, 0.0, 1.0, 0.0, 0.0, 1.0, 0.0, 0.0, 1.0, 0.0, 0.0, 1.0, 0.0, 0.0, 1.0, 0.0, 0.0, 0.0, -1.0, 0.0, 0.0, -1.0, 0.0, 0.0, -1.0, 0.0, 0.0, -1.0, 1.0, 0.0, 0.0, 1.0, 0.0, 0.0, 1.0, 0.0, 0.0, 1.0, 0.0, 0.0, 0.0, 1.0, 0.0, 0.0, 1.0, 0.0, 0.0, 1.0, 0.0, 0.0, 0.0, -1.0, 0.0, 0.0, -1.0, 0.0, 0.0, -1.0, 0.0, 0.0, -1.0, 1.0, 0.0, 0.0, 1.0, 0.0, 0.0, 1.0, 0.0, 0.0, 1.0, 0.0, 0.0, 1.0, 0.0, 0.0, 1.0, 0.0, 0.0, 1.0, 0.0, 0.0, 1.0, 0.0, 0.0, 0.0, 1.0, 0.0, 0.0, 1.0, 0.0, 0.0, 1.0, 0.0, 0.0, 1.0, 0.0, 0.0, 1.0, 0.0, 0.0, 1.0, 0.0, 0.0, 1.0, 0.0, 1.0, 0.0, 0.0, 1.0, 0.0, 0.0, 1.0, 0.0, 0.0, 1.0, 0.0, 0.0, 0.0, 1.0, 0.0, 0.0, 1.0, 0.0, 0.0, 1.0, 0.0, 0.0, 1.0, 0.0, 0.0, 0.0, -1.0, 0.0, 0.0, -1.0, 0.0, 0.0, -1.0, 0.0, 0.0, -1.0, 0.0, 0.0, -1.0, 0.0, 0.0, -1.0, 0.0, 0.0, -1.0, 0.0, 0.0, -1.0, 0.0, 1.0, 6.623e-07, 0.0, 1.0, 6.623e-07, 0.0, 1.0, 6.623e-07, 0.0, 1.0, 0.0, 0.0, 1.0, 0.0, 0.0, 1.0, 0.0, 0.0, 0.0, -1.0, 0.0, 0.0, -1.0, 0.0, 0.0, -1.0, 0.0, 0.0, -1.0, 0.0, 1.0, 0.0, 0.0, 1.0, 0.0, 0.0, 1.0, 0.0, 1.0, 0.0, 0.0, 1.0, 0.0, 0.0, 1.0, 0.0, 0.0, 1.0, 0.0, 0.0, 0.0, 1.0, 0.0, 0.0, 1.0, 0.0, 0.0, 1.0, 0.0, 0.0, 1.0, 0.0, 0.0, 1.0, 0.0, 0.0, 1.0, 0.0, 0.0, 1.0, 0.0, 0.0, 1.0, 0.0, 0.0, 0.0, -1.0, 0.0, 0.0, -1.0, 0.0, 0.0, -1.0, 0.0, 0.0, -1.0, 0.0, 1.0, 0.0, 0.0, 1.0, 0.0, 0.0, 1.0, 0.0, 0.0, 1.0, 0.0, 0.0, 1.0, 0.0, 0.0, 1.0, 0.0, 0.0, 1.0, 0.0, 0.0, 1.0, 0.0, 0.0, 1.0, 0.0, 0.0, 1.0, 0.0, 0.0, 1.0, 0.0, 0.0, 1.0, 0.0, 0.0, 1.0, 0.0, 0.0, 1.0, 0.0, 0.0, 1.0, 1.703e-06, 0.0, 1.0, 1.703e-06, 0.0, 1.0, 1.703e-06, 0.0, 1.0, 3.548e-08, 0.0, 1.0, 3.548e-08, 0.0, 1.0, 3.548e-08, 0.0, 1.0, -8.515e-07, 0.0, 1.0, -8.515e-07, 0.0, 1.0, -8.515e-07, 0.0, 1.0, 0.0, 0.0, 1.0, 0.0, 0.0, 1.0, 0.0, 1.0, 0.0, 0.0, 1.0, 0.0, 0.0, 1.0, 0.0, 0.0, 1.0, 0.0, 0.0, 0.0, 1.0, 0.0, 0.0, 1.0, 0.0, 0.0, 1.0, 0.0, 0.0, 1.0, 0.0, 0.0, 1.0, 0.0, 0.0, 1.0, 0.0, 0.0, 1.0, 0.0, 0.0, 0.0, 1.0, 0.0, 0.0, 1.0, 0.0, 0.0, 1.0, 0.0, 0.0, 1.0, 0.0, 1.0, 0.0, 0.0, 1.0, 0.0, 0.0, 1.0, 0.0, 0.0, 1.0, 0.0, 0.0, 0.0, 1.0, 0.0, 0.0, 1.0, 0.0, 0.0, 1.0, 0.0, 0.0, 1.0, 1.0, 0.0, 0.0, 1.0, 0.0, 0.0, 1.0, 0.0, 0.0, 1.0, 0.0, 0.0, 0.0, 1.0, 0.0, 0.0, 1.0, 0.0, 0.0, 1.0, 0.0, 1.0, 0.0, 0.0, 1.0, 0.0, 0.0, 1.0, 0.0, 0.0, 1.0, 0.0, 0.0, 0.0, 0.0, 1.0, 0.0, 0.0, 1.0, 0.0, 0.0, 1.0, 0.0, 0.0, 1.0, 1.0, 0.0, 0.0, 1.0, 0.0, 0.0, 1.0, 0.0, 0.0, 1.0, 0.0, 0.0, 0.0, 1.0, 0.0, 0.0, 1.0, 0.0, 0.0, 1.0, 0.0, 0.0, 1.0, 0.0, 0.0, 1.0, 0.0, 0.0, 1.0, 0.0, 0.0, 1.0, 0.0, 1.0, 0.0, 0.0, 1.0, 0.0, 0.0, 1.0, 0.0, 0.0, 1.0, 0.0, 0.0, 0.0, 1.0, 0.0, 0.0, 1.0, 0.0, 0.0, 1.0, 0.0, 0.0, 1.0, 0.0, 0.0, 0.0, 1.0, 0.0, 0.0, 1.0, 0.0, 0.0, 1.0, 0.0, 0.0, 1.0, 1.0, 0.0, 0.0, 1.0, 0.0, 0.0, 1.0, 0.0, 0.0, 1.0, 0.0, 0.0, 1.0, 0.0, 0.0, 1.0, 0.0, 0.0, 1.0, 0.0, 0.0, 1.0, 0.0, 0.0, 0.0, 1.0, 0.0, 0.0, 1.0, 0.0, 0.0, 1.0, 0.0, 0.0, 1.0, 0.0, 0.0, 1.0, 0.0, 0.0, 1.0, 0.0, 0.0, 1.0, 0.0, 0.0, 0.0, 1.0, 0.0, 0.0, 1.0, 0.0, 0.0, 1.0, 0.0, 0.0, 1.0, 0.0, 0.0, 1.0, 0.0, 0.0, 1.0, 0.0, 0.0, 1.0, 0.0, 0.0, 1.0, 0.0, 0.0, 1.0, 0.0, 0.0, 1.0, 0.0, 0.0, 1.0, 0.0, 0.0, 1.0, 0.0, 1.0, -4.967e-07, 0.0, 1.0, -4.967e-07, 0.0, 1.0, -4.967e-07, 1.0, 0.0, 0.0, 1.0, 0.0, 0.0, 1.0, 0.0, 0.0, 1.0, 0.0, 0.0, 1.0, 0.0, 0.0, 1.0, 0.0, 0.0, 1.0, 0.0, 0.0, -1.639e-06, 1.0, 6.706e-06, -1.639e-06, 1.0, 6.706e-06, -1.639e-06, 1.0, 6.706e-06, -1.639e-06, 1.0, 6.706e-06, 0.0, 1.0, 0.0, 0.0, 1.0, 0.0, 0.0, 1.0, 0.0, 0.0, 1.0, 0.0, 0.0, 0.0, 1.0, 0.0, 0.0, 1.0, 0.0, 0.0, 1.0, 0.0, 0.0, 1.0, 0.0, 1.0, 0.0, 0.0, 1.0, 0.0, 0.0, 1.0, 0.0, 0.0, 1.0, 0.0, 0.0, 1.0, 0.0, 0.0, 1.0, 0.0, 0.0, 1.0, 0.0, -1.0, 0.0, 0.0, -1.0, 0.0, 0.0, -1.0, 0.0, 0.0, -1.0, 0.0, 0.0, 0.0, 1.0, 0.0, 0.0, 1.0, 0.0, 0.0, 1.0, 0.0, 0.0, 0.0, -1.0, 0.0, 0.0, -1.0, 0.0, 0.0, -1.0, 0.0, 0.0, -1.0, 0.0, 0.0, -1.0, 0.0, 0.0, -1.0, 0.0, 0.0, -1.0, -1.0, 0.0, 0.0, -1.0, 0.0, 0.0, -1.0, 0.0, 0.0, -1.0, 0.0, 0.0, -1.0, 0.0, 0.0, -1.0, 0.0, 0.0, -1.0, 0.0, 0.0, -1.0, 0.0, 0.0, 0.0, 0.0, -1.0, 0.0, 0.0, -1.0, 0.0, 0.0, -1.0, 0.0, 0.0, -1.0, -1.0, 0.0, 0.0, -1.0, 0.0, 0.0, -1.0, 0.0, 0.0, -1.0, 0.0, 0.0, -1.0, 0.0, 0.0, -1.0, 0.0, 0.0, -1.0, 0.0, 0.0, -1.0, 0.0, 0.0, 0.0, 0.0, -1.0, 0.0, 0.0, -1.0, 0.0, 0.0, -1.0, 0.0, 0.0, -1.0, 1.0, 0.0, 0.0, 1.0, 0.0, 0.0, 1.0, 0.0, 0.0, 1.0, 0.0, 0.0, 0.0, 0.0, -1.0, 0.0, 0.0, -1.0, 0.0, 0.0, -1.0, 0.0, 0.0, -1.0, 1.0, 0.0, 0.0, 1.0, 0.0, 0.0, 1.0, 0.0, 0.0, 1.0, 0.0, 0.0, 0.0, 0.0, -1.0, 0.0, 0.0, -1.0, 0.0, 0.0, -1.0, 0.0, 0.0, -1.0, 0.0, 0.0, -1.0, 0.0, 0.0, -1.0, 0.0, 0.0, -1.0, 1.0, 0.0, 0.0, 1.0, 0.0, 0.0, 1.0, 0.0, 0.0, 1.0, 0.0, 0.0, 1.0, 0.0, 0.0, 1.0, 0.0, 0.0, 1.0, 0.0, 0.0, 0.0, 0.0, -1.0, 0.0, 0.0, -1.0, 0.0, 0.0, -1.0, 0.0, 0.0, -1.0, -1.0, 5.96e-07, 0.0, -1.0, 5.96e-07, 0.0, -1.0, 5.96e-07, 0.0, -1.0, 5.96e-07, 0.0, -1.0, -7.451e-07, 0.0, -1.0, -7.451e-07, 0.0, -1.0, -7.451e-07, 0.0, -1.0, 0.0, 0.0, -1.0, 0.0, 0.0, -1.0, 0.0, 0.0, -1.0, 0.0, 0.0, -1.0, 0.0, 0.0, -1.0, 0.0, 0.0, -1.0, 0.0, 0.0, 0.0, 0.0, 1.0, 0.0, 0.0, 1.0, 0.0, 0.0, 1.0, 0.0, 0.0, 1.0, -1.0, 0.0, 0.0, -1.0, 0.0, 0.0, -1.0, 0.0, 0.0, -1.0, 0.0, 0.0, 0.0, 0.0, 1.0, 0.0, 0.0, 1.0, 0.0, 0.0, 1.0, 0.0, 0.0, 1.0, 0.0, 0.0, 1.0, 0.0, 0.0, 1.0, 0.0, 0.0, 1.0, 2.484e-07, 0.0, 1.0, 2.484e-07, 0.0, 1.0, 2.484e-07, 0.0, 1.0, 2.484e-07, 0.0, 1.0, 1.0, 0.0, 0.0, 1.0, 0.0, 0.0, 1.0, 0.0, 0.0, 1.0, 0.0, 0.0, 1.0, 0.0, 0.0, 1.0, 0.0, 0.0, 1.0, 0.0, 0.0, 0.0, 0.0, 1.0, 0.0, 0.0, 1.0, 0.0, 0.0, 1.0, 0.0, 0.0, 1.0, 1.0, 0.0, 0.0, 1.0, 0.0, 0.0, 1.0, 0.0, 0.0, 1.0, 0.0, 0.0, 0.0, 0.0, 1.0, 0.0, 0.0, 1.0, 0.0, 0.0, 1.0, 0.0, 0.0, 1.0, 1.0, 0.0, 0.0, 1.0, 0.0, 0.0, 1.0, 0.0, 0.0, 1.0, 0.0, 0.0, 0.0, 0.0, 1.0, 0.0, 0.0, 1.0, 0.0, 0.0, 1.0, 0.0, 0.0, 1.0, 0.0, 0.0, 1.0, 0.0, 0.0, 1.0, 0.0, 0.0, 1.0, -1.0, 0.0, 0.0, -1.0, 0.0, 0.0, -1.0, 0.0, 0.0, -1.0, 0.0, 0.0, 0.0, 1.0, 0.0, 0.0, 1.0, 0.0, 0.0, 1.0, 0.0, 0.0, 1.0, 0.0, -1.0, 0.0, 0.0, -1.0, 0.0, 0.0, -1.0, 0.0, 0.0, -1.0, 0.0, 0.0])] * 3)])
arm_dirt_bone = bpy.data.armatures.new('dirt_bone')  # bones are not reproduced

# ---- objects
ob_armature_001 = bpy.data.objects.new('Armature.001', arm_dirt_bone)
ob_untitled = bpy.data.objects.new('Untitled', me_untitled_003)

# ---- transforms, parenting, visibility, modifiers, constraints
ob_armature_001.location = (0.0, 0.0, 0.000846)
ob_armature_001.show_in_front = True
ob_untitled.parent = ob_armature_001
ob_untitled.matrix_parent_inverse = Matrix(((1.0, -0.0, 0.0, -0.0), (-0.0, 1.0, -0.0, 0.0), (0.0, -0.0, 1.0, -0.000846), (-0.0, 0.0, -0.0, 1.0)))
ob_untitled.location = (0.0, 0.0, 0.0)
ob_untitled.rotation_euler = (1.571, -0.0, 0.0)
_vg = ob_untitled.vertex_groups.new(name='Bone')
_vg.add([0, 1, 2, 3, 4, 5, 6, 7, 8, 9, 10, 11, 12, 13, 14, 15, 16, 17, 18, 19, 20, 21, 22, 23, 24, 25, 26, 27, 28, 29, 30, 31, 32, 33, 34, 35, 36, 37, 38, 39, 40, 41, 42, 43, 44, 45, 46, 47, 48, 49, 50, 51, 52, 53, 54, 55, 56, 57, 58, 59, 60, 61, 62, 63, 64, 65, 66, 67, 68, 69, 70, 71, 72, 73, 74, 75, 76, 77, 78, 79, 80, 81, 82, 83, 84, 85, 86, 87, 88, 89, 90, 91, 92, 93, 94, 95, 96, 97, 98, 99, 100, 101, 102, 103, 104, 105, 106, 107, 108, 109, 110, 111, 112, 113, 114, 115, 116, 117, 118, 119, 120, 121, 122, 123, 124, 125, 126, 127, 128, 129, 130, 131, 132, 133, 134, 135, 136, 137, 138, 139, 140, 141, 142, 143, 144, 145, 146, 147, 148, 149, 150, 151, 152, 153, 154, 155, 156, 157, 158, 159, 160, 161, 162, 163, 164, 165, 166, 167, 168, 169, 170, 171, 172, 173, 174, 175, 176, 177, 178, 179, 180, 181, 182, 183, 184, 185, 186, 187, 188, 189, 190, 191, 192, 193, 194, 195, 196, 197, 198, 199, 200, 201, 202, 203, 204, 205, 206, 207, 208, 209, 210, 211, 212, 213, 214, 215, 216, 217, 218, 219, 220, 221, 222, 223, 224, 225, 226, 227, 228, 229, 230, 231, 232, 233, 234, 235, 236, 237, 238, 239, 240, 241, 242, 243, 244, 245, 246, 247, 248, 249, 250, 251, 252, 253, 254, 255, 256, 257, 258, 259, 260, 261, 262, 263, 264, 265, 266, 267, 268, 269, 270, 271, 272, 273, 274, 275, 276], 1.0, 'REPLACE')
_m = ob_untitled.modifiers.new('Armature', 'ARMATURE')
_m.object = ob_armature_001

# ---- collection membership
scene.collection.objects.link(ob_armature_001)
scene.collection.objects.link(ob_untitled)

# ---- scene / render settings (as saved in the file)
scene.frame_start = 1; scene.frame_end = 122; scene.frame_set(0)
scene.render.engine = 'BLENDER_EEVEE_NEXT'
scene.render.fps = 30
scene.cycles.sampling_pattern = 'TABULATED_SOBOL'
scene.view_settings.view_transform = 'Filmic'
bpy.context.view_layer.update()

# ---- added for rendering (the .blend has no active camera and no usable light): camera, sun
cam_auto = bpy.data.cameras.new('AutoCamera')
cam_auto.lens = 50.0
cam_auto.sensor_width = 36.0
cam_auto.clip_end = 1000.0
ob_auto_camera = bpy.data.objects.new('AutoCamera', cam_auto)
scene.collection.objects.link(ob_auto_camera)
ob_auto_camera.location = (2.80173, -3.42208, 2.53139)
ob_auto_camera.rotation_euler = (1.09748, -7.21219e-08, 0.694738)
scene.camera = ob_auto_camera
light_auto_sun = bpy.data.lights.new('AutoSun', 'SUN')
light_auto_sun.energy = 3.0
light_auto_sun.angle = 0.0523599
ob_auto_sun = bpy.data.objects.new('AutoSun', light_auto_sun)
scene.collection.objects.link(ob_auto_sun)
ob_auto_sun.rotation_euler = (0.872665, 0.174533, 0.523599)
bpy.context.view_layer.update()
